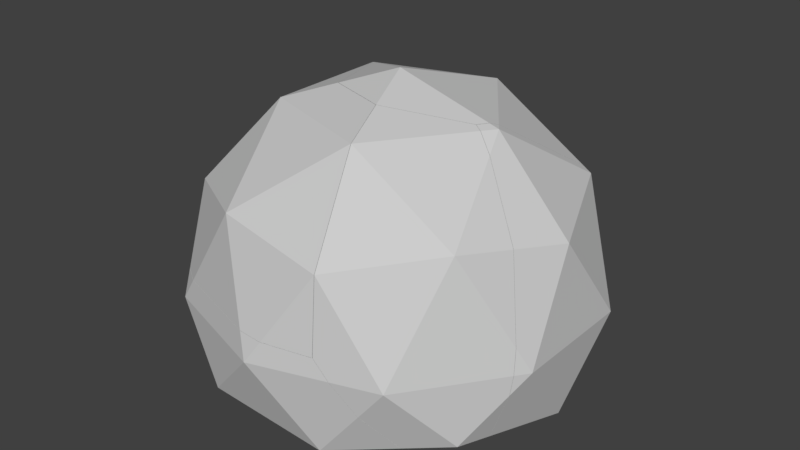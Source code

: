 # Source: rock_destroyed.blend  (saved by Blender 2.79.0; exported with 4.5.12 LTS)
import bpy
from mathutils import Matrix  # noqa: F401  (used for matrix-valued properties, if any)

bpy.ops.wm.read_factory_settings(use_empty=True)
scene = bpy.context.scene
scene.name = 'Scene'

# ---- collections
col_collection_2 = bpy.data.collections.new('Collection 2'); scene.collection.children.link(col_collection_2)

# ---- materials (node trees are filled in below, after node groups)
mat_rock_03_material = bpy.data.materials.new('Rock_03_Material')
mat_rock_03_material.alpha_threshold = 0.0
mat_rock_03_material.use_transparent_shadow = False
mat_rock_03_material.diffuse_color = (0.6, 0.6, 0.6, 1.0)
mat_rock_03_material.specular_color = (0.9, 0.9, 0.9)
mat_rock_03_material.roughness = 0.5
mat_rock_03_material.specular_intensity = 1.0

# ---- material node trees

# ---- world
world_world = bpy.data.worlds.new('World'); scene.world = world_world
world_world.color = (0.05088, 0.05088, 0.05088)
world_world.use_sun_shadow = False
world_world.sun_shadow_jitter_overblur = 0.0
world_world.cycles.sampling_method = 'MANUAL'

# ---- meshes
me_rock01_destroyed_cell_006 = bpy.data.meshes.new('rock01_destroyed_cell.006')
me_rock01_destroyed_cell_006.from_pydata([(-0.04236, 0.182, -0.2885), (0.1199, -0.318, 0.2013), (-0.1747, -0.2246, -0.1093), (0.4001, -0.1803, -0.193), (-0.4679, -0.127, 0.2013), (-0.1368, 0.3723, 0.2427), (0.2621, 0.2425, 0.243), (0.6914, -0.001198, -0.1434), (0.6493, -0.06146, -0.06402), (0.589, -0.1476, 0.04906), (0.6895, 0.01108, -0.1472), (0.4641, 0.06356, -0.2351), (0.4815, -0.2005, 0.2013), (0.4101, -0.2118, 0.2908), (0.1856, -0.2825, 0.3076), (0.06475, -0.2779, 0.3116), (0.009079, 0.1987, -0.2885), (-0.3999, -0.127, 0.3113), (-0.5, -0.06007, 0.307), (-0.5314, -0.03956, 0.2013), (-0.567, 0.06073, -0.06677), (-0.5697, 0.08258, -0.1145), (-0.5736, 0.115, -0.1853), (-0.5478, 0.1529, -0.204), (-0.03269, 0.2118, -0.2906), (-0.07418, 0.2258, -0.2885), (-0.3985, 0.3404, -0.2498), (0.6914, -0.001198, -0.1434), (0.6493, -0.06146, -0.06402), (0.589, -0.1476, 0.04906), (0.6895, 0.01108, -0.1472), (0.4641, 0.06356, -0.2351), (0.4815, -0.2005, 0.2013), (0.4101, -0.2118, 0.2908), (0.1856, -0.2825, 0.3076), (0.06475, -0.2779, 0.3116), (0.009079, 0.1987, -0.2885), (-0.3999, -0.127, 0.3113), (-0.5314, -0.03956, 0.2013), (-0.5, -0.06007, 0.307), (-0.567, 0.06073, -0.06677), (-0.5697, 0.08258, -0.1145), (-0.5736, 0.115, -0.1853), (-0.5478, 0.1529, -0.204), (-0.03269, 0.2118, -0.2906), (-0.07418, 0.2258, -0.2885), (-0.3985, 0.3404, -0.2498)], [], [(0, 44, 36), (1, 2, 3), (4, 2, 1), (4, 38, 40), (4, 40, 21, 42, 2), (2, 0, 3), (3, 0, 36, 31), (3, 31, 30, 27), (45, 44, 0), (46, 23, 22, 41, 5), (39, 38, 4), (43, 26, 45, 0), (11, 16, 24, 25, 46, 5, 6, 10), (27, 8, 29, 3), (28, 7, 10, 6), (42, 43, 0, 2), (32, 13, 34, 1), (35, 37, 4, 1), (33, 12, 9, 28, 6), (41, 20, 19, 18, 5), (34, 35, 1), (29, 32, 1, 3), (37, 39, 4), (15, 14, 33, 6, 5, 18, 17)])
_k = set([(7, 10), (7, 28), (8, 27), (8, 29), (9, 12), (9, 28), (10, 11), (11, 16), (12, 33), (13, 32), (13, 34), (14, 15), (14, 33), (15, 17), (16, 24), (17, 18), (18, 19), (19, 20), (20, 41), (21, 40), (21, 42), (22, 23), (22, 41), (23, 46), (24, 25), (25, 46), (26, 43), (26, 45), (27, 30), (29, 32), (30, 31), (31, 36), (34, 35), (35, 37), (36, 44), (37, 39), (38, 39), (38, 40), (42, 43), (44, 45)])
me_rock01_destroyed_cell_006.attributes.new('sharp_edge', 'BOOLEAN', 'EDGE').data.foreach_set('value', [ (min(e.vertices), max(e.vertices)) in _k for e in me_rock01_destroyed_cell_006.edges])
_uv = me_rock01_destroyed_cell_006.uv_layers.new(name='UVMap')
_uv.uv.foreach_set('vector', [1.0, 1.0, 0.9404, 0.9404, 1.0, 0.9124, 1.0, 1.0, 0.0, 0.0, 1.0, 0.0, 1.0, 1.0, 0.0, 0.0, 1.0, 0.0, 1.0, 1.0, 0.8251, 0.8251, 1.0, 0.3201, 1.0, 1.0, 0.3201, 0.3201, 0.228, 0.1913, 0.0913, 0.0, 1.0, 0.0, 1.0, 1.0, 0.0, 0.0, 1.0, 0.0, 1.0, 1.0, 0.0, 0.0, 0.08755, 0.0, 1.0, 0.5593, 1.0, 1.0, 0.5593, 0.5593, 0.971, 0.3904, 1.0, 0.407, 1.0, 0.08756, 0.9404, 0.0, 1.0, 0.0, 0.2014, 0.2014, 0.6894, 0.2753, 0.8047, 0.3055, 1.0, 0.4204, 1.0, 1.0, 1.0, 0.2363, 0.8251, 0.0, 1.0, 0.0, 1.0, 0.8847, 0.6566, 0.4049, 0.9124, 0.0, 1.0, 0.0, 0.3907, 0.2253, 0.6948, 0.1387, 0.7238, 0.1353, 0.7542, 0.1387, 1.0, 0.2014, 1.0, 1.0, 0.0, 0.0, 0.6323, 0.0, 0.593, 0.0, 0.6018, 0.253, 0.6138, 0.6138, 0.0, 0.0, 0.5021, 0.5021, 0.9406, 0.3739, 1.0, 0.3677, 1.0, 1.0, 1.0, 0.9087, 0.8847, 0.8847, 0.0, 0.0, 1.0, 0.0, 0.6151, 0.0, 0.5997, 0.2001, 0.2376, 0.2376, 0.0, 0.0, 1.0, 0.2097, 0.2092, 0.2092, 0.0, 0.0, 1.0, 0.0, 0.2553, 0.2553, 0.4036, 0.2739, 0.706, 0.3608, 1.0, 0.5021, 1.0, 1.0, 0.4204, 0.4204, 0.5222, 0.424, 0.6099, 0.4439, 1.0, 0.416, 1.0, 1.0, 0.2376, 0.0, 0.2097, 0.2097, 0.0, 0.0, 1.0, 0.6138, 0.6151, 0.6151, 0.0, 0.0, 1.0, 0.0, 0.2092, 0.0, 0.2363, 0.2363, 0.0, 0.0, 0.6991, 0.1471, 0.7969, 0.1395, 1.0, 0.2553, 1.0, 0.0, 1.0, 1.0, 0.416, 0.416, 0.3794, 0.07201])
_uv.active_render = True
_uv = me_rock01_destroyed_cell_006.uv_layers.new(name='UVMap.001')
_uv.uv.foreach_set('vector', [0.0, 0.0, 0.0, 0.0, 0.0, 0.0, 0.0, 0.0, 0.0, 0.0, 0.0, 0.0, 0.0, 0.0, 0.0, 0.0, 0.0, 0.0, 0.0, 0.0, 0.0, 0.0, 0.0, 0.0, 0.0, 0.0, 0.0, 0.0, 0.0, 0.0, 0.0, 0.0, 0.0, 0.0, 0.0, 0.0, 0.0, 0.0, 0.0, 0.0, 0.0, 0.0, 0.0, 0.0, 0.0, 0.0, 0.0, 0.0, 0.0, 0.0, 0.0, 0.0, 0.0, 0.0, 0.0, 0.0, 0.0, 0.0, 0.0, 0.0, 0.0, 0.0, 0.0, 0.0, 0.0, 0.0, 0.0, 0.0, 0.0, 0.0, 0.0, 0.0, 0.0, 0.0, 0.0, 0.0, 0.0, 0.0, 0.0, 0.0, 0.0, 0.0, 0.0, 0.0, 0.0, 0.0, 0.0, 0.0, 0.0, 0.0, 0.0, 0.0, 0.0, 0.0, 0.0, 0.0, 0.0, 0.0, 0.0, 0.0, 0.0, 0.0, 0.0, 0.0, 0.0, 0.0, 0.0, 0.0, 0.0, 0.0, 0.0, 0.0, 0.0, 0.0, 0.0, 0.0, 0.0, 0.0, 0.0, 0.0, 0.0, 0.0, 0.0, 0.0, 0.0, 0.0, 0.0, 0.0, 0.0, 0.0, 0.0, 0.0, 0.0, 0.0, 0.0, 0.0, 0.0, 0.0, 0.0, 0.0, 0.0, 0.0, 0.0, 0.0, 0.0, 0.0, 0.0, 0.0, 0.0, 0.0, 0.0, 0.0, 0.0, 0.0, 0.0, 0.0, 0.0, 0.0, 0.0, 0.0, 0.0, 0.0, 0.0, 0.0, 0.0, 0.0, 0.0, 0.0, 0.0, 0.0, 0.0, 0.0, 0.0, 0.0, 0.0, 0.0, 0.0, 0.0, 0.0, 0.0, 0.0, 0.0, 0.0, 0.0, 0.0, 0.0, 0.0, 0.0, 0.0, 0.0, 0.0, 0.0, 0.0, 0.0, 0.0, 0.0])
me_rock01_destroyed_cell_006.materials.append(mat_rock_03_material)
me_rock01_destroyed_cell_006.use_remesh_preserve_volume = False
me_rock01_destroyed_cell_006.use_remesh_preserve_attributes = False
me_rock01_destroyed_cell_006.use_mirror_vertex_groups = False
me_rock01_destroyed_cell_006.update()
me_rock01_destroyed_cell_006.normals_split_custom_set([tuple(v) for v in zip(*[iter([0.02547, -0.07834, -0.9966, 0.02547, -0.07834, -0.9966, 0.02547, -0.07834, -0.9966, 0.02795, -0.9497, -0.3118, 0.02795, -0.9497, -0.3118, 0.02795, -0.9497, -0.3118, -0.309, -0.951, 0.007289, -0.309, -0.951, 0.007289, -0.309, -0.951, 0.007289, -0.804, -0.584, -0.1117, -0.804, -0.584, -0.1117, -0.804, -0.584, -0.1117, -0.5808, -0.752, -0.3118, -0.5808, -0.752, -0.3118, -0.5808, -0.752, -0.3118, -0.5808, -0.752, -0.3118, -0.5808, -0.752, -0.3118, -0.1055, -0.3721, -0.9222, -0.1055, -0.3721, -0.9222, -0.1055, -0.3721, -0.9222, 0.06018, -0.1851, -0.9809, 0.06018, -0.1851, -0.9809, 0.06018, -0.1851, -0.9809, 0.06018, -0.1851, -0.9809, 0.304, -0.2389, -0.9222, 0.304, -0.2389, -0.9222, 0.304, -0.2389, -0.9222, 0.304, -0.2389, -0.9222, -0.06666, -0.04845, -0.9966, -0.06666, -0.04845, -0.9966, -0.06666, -0.04845, -0.9966, -0.6977, 0.6363, 0.3293, -0.6977, 0.6363, 0.3293, -0.6977, 0.6363, 0.3293, -0.6977, 0.6363, 0.3293, -0.6977, 0.6363, 0.3293, -0.8027, -0.583, 0.1257, -0.8027, -0.583, 0.1257, -0.8027, -0.583, 0.1257, -0.1574, -0.1144, -0.9809, -0.1574, -0.1144, -0.9809, -0.1574, -0.1144, -0.9809, -0.1574, -0.1144, -0.9809, 0.3016, 0.9277, -0.22, 0.3016, 0.9277, -0.22, 0.3016, 0.9277, -0.22, 0.3016, 0.9277, -0.22, 0.3016, 0.9277, -0.22, 0.3016, 0.9277, -0.22, 0.3016, 0.9277, -0.22, 0.3016, 0.9277, -0.22, 0.5356, -0.7848, -0.3118, 0.5356, -0.7848, -0.3118, 0.5356, -0.7848, -0.3118, 0.5356, -0.7848, -0.3118, 0.7267, 0.3034, 0.6163, 0.7267, 0.3034, 0.6163, 0.7267, 0.3034, 0.6163, 0.7267, 0.3034, 0.6163, -0.1333, -0.363, -0.9222, -0.1333, -0.363, -0.9222, -0.1333, -0.363, -0.9222, -0.1333, -0.363, -0.9222, 0.3065, -0.9435, 0.1256, 0.3065, -0.9435, 0.1256, 0.3065, -0.9435, 0.1256, 0.3065, -0.9435, 0.1256, -0.3035, -0.9342, 0.1876, -0.3035, -0.9342, 0.1876, -0.3035, -0.9342, 0.1876, -0.3035, -0.9342, 0.1876, 0.7264, 0.3017, 0.6175, 0.7264, 0.3017, 0.6175, 0.7264, 0.3017, 0.6175, 0.7264, 0.3017, 0.6175, 0.7264, 0.3017, 0.6175, -0.6979, 0.6354, 0.3305, -0.6979, 0.6354, 0.3305, -0.6979, 0.6354, 0.3305, -0.6979, 0.6354, 0.3305, -0.6979, 0.6354, 0.3305, -0.02474, -0.9435, 0.3304, -0.02474, -0.9435, 0.3304, -0.02474, -0.9435, 0.3304, 0.307, -0.9451, -0.1119, 0.307, -0.9451, -0.1119, 0.307, -0.9451, -0.1119, 0.307, -0.9451, -0.1119, -0.5346, -0.7778, 0.3304, -0.5346, -0.7778, 0.3304, -0.5346, -0.7778, 0.3304, 0.03719, 0.1168, 0.9925, 0.03719, 0.1168, 0.9925, 0.03719, 0.1168, 0.9925, 0.03719, 0.1168, 0.9925, 0.03719, 0.1168, 0.9925, 0.03719, 0.1168, 0.9925, 0.03719, 0.1168, 0.9925])] * 3)])
me_rock01_destroyed_cell_005 = bpy.data.meshes.new('rock01_destroyed_cell.005')
me_rock01_destroyed_cell_005.from_pydata([(-0.2726, -0.152, 0.1764), (-0.2749, 0.157, -0.1342), (-0.05516, -0.3759, -0.2179), (0.4358, -0.01882, 0.3251), (0.4199, -0.152, 0.2189), (-0.04591, -0.368, 0.6221), (0.02589, -0.5629, 0.1764), (0.05744, -0.5833, 0.2831), (0.02105, -0.5492, 0.1395), (-0.0103, -0.4609, -0.09656), (-0.01673, -0.4086, -0.2106), (0.007894, -0.3723, -0.2285), (-0.2225, 0.001992, 0.4384), (0.09187, 0.001019, -0.2855), (0.1502, -0.1622, -0.2758), (0.1577, -0.1836, -0.2745), (0.04968, 0.157, -0.2703), (-0.2726, 0.464, 0.1764), (-0.07473, 0.6425, -0.2105), (-0.07188, 0.6727, -0.1876), (-0.03938, 0.7468, -0.03425), (-0.02454, 0.7647, -0.04772), (-0.03618, 0.742, -0.08235), (0.02589, -0.5629, 0.1764), (0.05744, -0.5833, 0.2831), (0.02105, -0.5492, 0.1395), (-0.0103, -0.4609, -0.09656), (-0.01673, -0.4086, -0.2106), (0.007894, -0.3723, -0.2285), (-0.2225, 0.001992, 0.4384), (-0.04591, -0.368, 0.6221), (0.09187, 0.001019, -0.2855), (0.1502, -0.1622, -0.2758), (0.1577, -0.1836, -0.2745), (0.04968, 0.157, -0.2703), (-0.2726, 0.464, 0.1764), (-0.07473, 0.6425, -0.2105), (-0.07188, 0.6727, -0.1876), (-0.03938, 0.7468, -0.03425), (-0.02454, 0.7647, -0.04772), (-0.03618, 0.742, -0.08235)], [], [(0, 1, 2), (1, 34, 31, 2), (2, 31, 14, 33, 28), (2, 28, 10), (3, 38, 17, 12, 30), (4, 15, 32, 3), (29, 35, 0), (39, 38, 3), (23, 7, 5, 0), (35, 37, 36, 1), (32, 13, 16, 18, 19, 40, 3), (35, 20, 21, 22, 37), (8, 9, 27, 11, 15, 4), (5, 29, 0), (26, 25, 23, 0, 2), (36, 34, 1), (10, 26, 2), (40, 39, 3), (35, 1, 0), (24, 6, 8, 4), (30, 24, 4, 3)])
_k = set([(5, 7), (5, 29), (6, 8), (6, 24), (7, 23), (8, 9), (9, 27), (10, 26), (10, 28), (11, 15), (11, 27), (12, 17), (12, 30), (13, 16), (13, 32), (14, 31), (14, 33), (15, 32), (16, 18), (17, 38), (18, 19), (19, 40), (20, 21), (20, 35), (21, 22), (22, 37), (23, 25), (24, 30), (25, 26), (28, 33), (29, 35), (31, 34), (34, 36), (36, 37), (38, 39), (39, 40)])
me_rock01_destroyed_cell_005.attributes.new('sharp_edge', 'BOOLEAN', 'EDGE').data.foreach_set('value', [ (min(e.vertices), max(e.vertices)) in _k for e in me_rock01_destroyed_cell_005.edges])
_uv = me_rock01_destroyed_cell_005.uv_layers.new(name='UVMap')
_uv.uv.foreach_set('vector', [1.0, 1.0, 0.0, 0.0, 1.0, 0.0, 1.0, 1.0, 0.241, 0.241, 0.2927, 0.0, 1.0, 0.0, 1.0, 1.0, 0.2927, 0.2927, 0.6126, 0.3941, 0.6544, 0.4075, 1.0, 0.8896, 1.0, 1.0, 0.8896, 0.8896, 1.0, 0.9124, 0.0, 0.0, 0.6246, 0.0, 0.9311, 0.3703, 0.8653, 0.5848, 0.6327, 0.6327, 0.0, 0.0, 0.7992, 0.0, 1.0, 0.1696, 1.0, 1.0, 1.0, 0.4983, 0.003245, 0.0, 1.0, 0.0, 0.361, 0.361, 1.0, 0.3754, 1.0, 1.0, 0.8218, 0.0, 0.9979, 0.2387, 0.9967, 0.9967, 0.0, 0.0, 0.9947, 0.9947, 0.07691, 0.07691, 0.08903, 0.0, 1.0, 0.0, 0.1696, 0.1696, 0.2649, 0.1451, 0.3859, 0.1559, 0.7777, 0.2068, 0.8256, 0.2368, 1.0, 0.3792, 1.0, 1.0, 1.0, 0.9947, 0.6777, 0.1435, 0.6573, 0.08892, 0.7419, 0.08573, 1.0, 0.07691, 1.0, 0.5359, 0.5838, 0.3945, 0.3795, 0.3131, 0.3383, 0.2619, 0.2008, 0.0, 1.0, 0.0, 0.9967, 0.0, 0.4983, 0.4983, 0.0, 0.0, 1.0, 0.3078, 0.8461, 0.7525, 0.8218, 0.8218, 0.0, 0.0, 1.0, 0.0, 1.0, 0.911, 0.241, 0.0, 1.0, 0.0, 0.08757, 0.0, 0.3078, 0.3078, 0.0, 0.0, 0.3792, 0.3792, 1.0, 0.361, 1.0, 1.0, 0.9976, 0.9976, 0.0, 0.0, 1.0, 0.0, 1.0, 0.582, 0.599, 0.1534, 0.4641, 0.0, 1.0, 0.0, 1.0, 0.6327, 0.582, 0.582, 0.0, 0.0, 1.0, 0.0])
_uv.active_render = True
_uv = me_rock01_destroyed_cell_005.uv_layers.new(name='UVMap.001')
_uv.uv.foreach_set('vector', [0.0, 0.0, 0.0, 0.0, 0.0, 0.0, 0.0, 0.0, 0.0, 0.0, 0.0, 0.0, 0.0, 0.0, 0.0, 0.0, 0.0, 0.0, 0.0, 0.0, 0.0, 0.0, 0.0, 0.0, 0.0, 0.0, 0.0, 0.0, 0.0, 0.0, 0.0, 0.0, 0.0, 0.0, 0.0, 0.0, 0.0, 0.0, 0.0, 0.0, 0.0, 0.0, 0.0, 0.0, 0.0, 0.0, 0.0, 0.0, 0.0, 0.0, 0.0, 0.0, 0.0, 0.0, 0.0, 0.0, 0.0, 0.0, 0.0, 0.0, 0.0, 0.0, 0.0, 0.0, 0.0, 0.0, 0.0, 0.0, 0.0, 0.0, 0.0, 0.0, 0.0, 0.0, 0.0, 0.0, 0.0, 0.0, 0.0, 0.0, 0.0, 0.0, 0.0, 0.0, 0.0, 0.0, 0.0, 0.0, 0.0, 0.0, 0.0, 0.0, 0.0, 0.0, 0.0, 0.0, 0.0, 0.0, 0.0, 0.0, 0.0, 0.0, 0.0, 0.0, 0.0, 0.0, 0.0, 0.0, 0.0, 0.0, 0.0, 0.0, 0.0, 0.0, 0.0, 0.0, 0.0, 0.0, 0.0, 0.0, 0.0, 0.0, 0.0, 0.0, 0.0, 0.0, 0.0, 0.0, 0.0, 0.0, 0.0, 0.0, 0.0, 0.0, 0.0, 0.0, 0.0, 0.0, 0.0, 0.0, 0.0, 0.0, 0.0, 0.0, 0.0, 0.0, 0.0, 0.0, 0.0, 0.0, 0.0, 0.0, 0.0, 0.0, 0.0, 0.0, 0.0, 0.0, 0.0, 0.0, 0.0, 0.0, 0.0, 0.0, 0.0, 0.0, 0.0, 0.0])
me_rock01_destroyed_cell_005.materials.append(mat_rock_03_material)
me_rock01_destroyed_cell_005.use_remesh_preserve_volume = False
me_rock01_destroyed_cell_005.use_remesh_preserve_attributes = False
me_rock01_destroyed_cell_005.use_mirror_vertex_groups = False
me_rock01_destroyed_cell_005.update()
me_rock01_destroyed_cell_005.normals_split_custom_set([tuple(v) for v in zip(*[iter([-0.8947, -0.32, -0.3116, -0.8947, -0.32, -0.3116, -0.8947, -0.32, -0.3116, -0.3865, -0.01454, -0.9222, -0.3865, -0.01454, -0.9222, -0.3865, -0.01454, -0.9222, -0.3865, -0.01454, -0.9222, -0.1574, -0.1144, -0.9809, -0.1574, -0.1144, -0.9809, -0.1574, -0.1144, -0.9809, -0.1574, -0.1144, -0.9809, -0.1574, -0.1144, -0.9809, -0.1333, -0.363, -0.9222, -0.1333, -0.363, -0.9222, -0.1333, -0.363, -0.9222, 0.1622, 0.4999, 0.8507, 0.1622, 0.4999, 0.8507, 0.1622, 0.4999, 0.8507, 0.1622, 0.4999, 0.8507, 0.1622, 0.4999, 0.8507, 0.8429, 0.2703, -0.4651, 0.8429, 0.2703, -0.4651, 0.8429, 0.2703, -0.4651, 0.8429, 0.2703, -0.4651, -0.9822, 1.669e-08, 0.1877, -0.9822, 1.669e-08, 0.1877, -0.9822, 1.669e-08, 0.1877, 0.1668, 0.5018, 0.8487, 0.1668, 0.5018, 0.8487, 0.1668, 0.5018, 0.8487, -0.8027, -0.583, 0.1257, -0.8027, -0.583, 0.1257, -0.8027, -0.583, 0.1257, -0.8027, -0.583, 0.1257, -0.8952, 0.3203, -0.31, -0.8952, 0.3203, -0.31, -0.8952, 0.3203, -0.31, -0.8952, 0.3203, -0.31, 0.842, 0.2731, -0.4653, 0.842, 0.2731, -0.4653, 0.842, 0.2731, -0.4653, 0.842, 0.2731, -0.4653, 0.842, 0.2731, -0.4653, 0.842, 0.2731, -0.4653, 0.842, 0.2731, -0.4653, -0.8055, 0.5822, -0.1105, -0.8055, 0.5822, -0.1105, -0.8055, 0.5822, -0.1105, -0.8055, 0.5822, -0.1105, -0.8055, 0.5822, -0.1105, 0.6982, -0.6351, -0.3303, 0.6982, -0.6351, -0.3303, 0.6982, -0.6351, -0.3303, 0.6982, -0.6351, -0.3303, 0.6982, -0.6351, -0.3303, 0.6982, -0.6351, -0.3303, -0.905, -0.2679, 0.3304, -0.905, -0.2679, 0.3304, -0.905, -0.2679, 0.3304, -0.804, -0.584, -0.1117, -0.804, -0.584, -0.1117, -0.804, -0.584, -0.1117, -0.804, -0.584, -0.1117, -0.804, -0.584, -0.1117, -0.3865, 0.01454, -0.9222, -0.3865, 0.01454, -0.9222, -0.3865, 0.01454, -0.9222, -0.5808, -0.752, -0.3118, -0.5808, -0.752, -0.3118, -0.5808, -0.752, -0.3118, 0.8427, 0.2748, -0.4629, 0.8427, 0.2748, -0.4629, 0.8427, 0.2748, -0.4629, -1.0, 0.0, 0.007466, -1.0, 0.0, 0.007466, -1.0, 0.0, 0.007466, 0.6985, -0.6359, -0.3281, 0.6985, -0.6359, -0.3281, 0.6985, -0.6359, -0.3281, 0.6985, -0.6359, -0.3281, 0.6876, -0.4999, 0.5266, 0.6876, -0.4999, 0.5266, 0.6876, -0.4999, 0.5266, 0.6876, -0.4999, 0.5266])] * 3)])
me_rock01_destroyed_cell_004 = bpy.data.meshes.new('rock01_destroyed_cell.004')
me_rock01_destroyed_cell_004.from_pydata([(-0.08375, -0.2849, 0.1171), (-0.07705, 0.2152, -0.3652), (0.3207, 0.08592, -0.3654), (-0.06225, 0.3479, -0.2584), (0.1111, 0.4734, -0.119), (0.2049, 0.4426, -0.1184), (0.4548, -0.3269, 0.03729), (0.4685, -0.3697, -0.3176), (0.2456, -0.4399, -0.3009), (0.2615, 0.2674, 0.5146), (0.2458, 0.2725, 0.5146), (-0.03888, 0.3649, 0.5145), (-0.06779, 0.344, 0.5044), (0.3409, 0.02357, 0.4414), (0.3799, -0.09597, 0.3039), (-0.2459, 0.2144, 0.4416), (0.1232, -0.4353, -0.2969), (-0.5434, -0.002252, 0.03878), (-0.3125, -0.2937, -0.297), (-0.3397, -0.2849, -0.297), (-0.4405, -0.2173, -0.301), (-0.4812, -0.1325, -0.1672), (-0.464, -0.1685, -0.224), (0.3409, 0.02357, 0.4414), (0.2615, 0.2674, 0.5146), (0.4548, -0.3269, 0.03729), (0.4685, -0.3697, -0.3176), (0.2456, -0.4399, -0.3009), (0.2458, 0.2725, 0.5146), (-0.03888, 0.3649, 0.5145), (-0.06779, 0.344, 0.5044), (0.3799, -0.09597, 0.3039), (0.1232, -0.4353, -0.2969), (-0.3125, -0.2937, -0.297), (-0.3397, -0.2849, -0.297), (-0.4405, -0.2173, -0.301), (-0.5434, -0.002252, 0.03878), (-0.4812, -0.1325, -0.1672), (-0.464, -0.1685, -0.224), (-0.2459, 0.2144, 0.4416)], [], [(0, 34, 18, 32), (0, 32, 8, 25), (4, 5, 2), (1, 4, 2), (1, 3, 4), (3, 30, 29, 4), (37, 17, 3), (26, 27, 16, 33, 2), (29, 28, 4), (23, 39, 0), (23, 24, 10, 11, 12, 39), (35, 38, 1), (8, 7, 25), (33, 19, 35, 1, 2), (17, 15, 30, 3), (28, 9, 5, 4), (39, 36, 0), (38, 37, 3, 1), (36, 21, 22, 20, 34, 0), (25, 31, 23, 0), (9, 13, 14, 5), (14, 6, 26, 2, 5)])
_k = set([(6, 14), (6, 26), (7, 8), (7, 25), (8, 32), (9, 13), (9, 28), (10, 11), (10, 24), (11, 12), (12, 39), (13, 14), (15, 17), (15, 30), (16, 27), (16, 33), (17, 37), (18, 32), (18, 34), (19, 33), (19, 35), (20, 22), (20, 34), (21, 22), (21, 36), (23, 24), (23, 31), (25, 31), (26, 27), (28, 29), (29, 30), (35, 38), (36, 39), (37, 38)])
me_rock01_destroyed_cell_004.attributes.new('sharp_edge', 'BOOLEAN', 'EDGE').data.foreach_set('value', [ (min(e.vertices), max(e.vertices)) in _k for e in me_rock01_destroyed_cell_004.edges])
_uv = me_rock01_destroyed_cell_004.uv_layers.new(name='UVMap')
_uv.uv.foreach_set('vector', [1.0, 1.0, 0.2123, 0.2123, 0.2586, 0.2122, 1.0, 0.2126, 1.0, 1.0, 0.2126, 0.2126, 0.2408, 0.0, 1.0, 0.0018, 0.0, 0.0, 1.0, 0.0, 1.0, 1.0, 0.0, 0.0, 1.0, 0.0, 1.0, 1.0, 0.0, 0.0, 1.0, 0.0, 1.0, 1.0, 0.0, 0.0, 0.8482, 0.0, 1.0, 0.1663, 1.0, 1.0, 0.4502, 0.4502, 1.0, 0.3684, 1.0, 1.0, 0.255, 0.255, 0.3418, 0.1404, 0.4487, 0.148, 1.0, 0.3795, 1.0, 1.0, 0.1663, 0.1663, 1.0, 0.167, 1.0, 1.0, 0.9981, 0.9981, 0.001443, 0.0, 1.0, 0.0, 0.9981, 0.0, 0.9979, 0.4856, 0.9713, 0.4857, 0.4869, 0.4855, 0.4189, 0.4177, 0.001442, 0.0, 1.0, 0.5836, 0.4822, 0.0, 1.0, 0.0, 0.2408, 0.2408, 0.6001, 0.2036, 0.9971, 0.9971, 0.3795, 0.3795, 0.3795, 0.311, 0.4164, 0.0, 1.0, 0.0, 1.0, 1.0, 0.3684, 0.3684, 0.7654, 0.1093, 1.0, 0.1518, 1.0, 1.0, 0.167, 0.167, 0.1671, 0.0, 1.0, 0.0, 1.0, 1.0, 1.0, 0.9986, 0.002366, 0.0, 1.0, 0.0, 0.4822, 0.4822, 0.4502, 0.0, 1.0, 0.0, 1.0, 1.0, 1.0, 0.9976, 0.5396, 0.538, 0.4125, 0.411, 0.2403, 0.2384, 0.2123, 0.0, 1.0, 0.0, 0.9982, 0.0, 0.9984, 0.6573, 0.9981, 0.9981, 0.0, 0.0, 0.1671, 0.1671, 0.6113, 0.2632, 1.0, 0.444, 1.0, 1.0, 0.556, 0.0, 0.6187, 0.3252, 1.0, 0.255, 1.0, 1.0, 0.0, 0.0])
_uv.active_render = True
_uv = me_rock01_destroyed_cell_004.uv_layers.new(name='UVMap.001')
_uv.uv.foreach_set('vector', [0.0, 0.0, 0.0, 0.0, 0.0, 0.0, 0.0, 0.0, 0.0, 0.0, 0.0, 0.0, 0.0, 0.0, 0.0, 0.0, 0.0, 0.0, 0.0, 0.0, 0.0, 0.0, 0.0, 0.0, 0.0, 0.0, 0.0, 0.0, 0.0, 0.0, 0.0, 0.0, 0.0, 0.0, 0.0, 0.0, 0.0, 0.0, 0.0, 0.0, 0.0, 0.0, 0.0, 0.0, 0.0, 0.0, 0.0, 0.0, 0.0, 0.0, 0.0, 0.0, 0.0, 0.0, 0.0, 0.0, 0.0, 0.0, 0.0, 0.0, 0.0, 0.0, 0.0, 0.0, 0.0, 0.0, 0.0, 0.0, 0.0, 0.0, 0.0, 0.0, 0.0, 0.0, 0.0, 0.0, 0.0, 0.0, 0.0, 0.0, 0.0, 0.0, 0.0, 0.0, 0.0, 0.0, 0.0, 0.0, 0.0, 0.0, 0.0, 0.0, 0.0, 0.0, 0.0, 0.0, 0.0, 0.0, 0.0, 0.0, 0.0, 0.0, 0.0, 0.0, 0.0, 0.0, 0.0, 0.0, 0.0, 0.0, 0.0, 0.0, 0.0, 0.0, 0.0, 0.0, 0.0, 0.0, 0.0, 0.0, 0.0, 0.0, 0.0, 0.0, 0.0, 0.0, 0.0, 0.0, 0.0, 0.0, 0.0, 0.0, 0.0, 0.0, 0.0, 0.0, 0.0, 0.0, 0.0, 0.0, 0.0, 0.0, 0.0, 0.0, 0.0, 0.0, 0.0, 0.0, 0.0, 0.0, 0.0, 0.0, 0.0, 0.0, 0.0, 0.0, 0.0, 0.0, 0.0, 0.0, 0.0, 0.0, 0.0, 0.0, 0.0, 0.0, 0.0, 0.0, 0.0, 0.0, 0.0, 0.0])
me_rock01_destroyed_cell_004.materials.append(mat_rock_03_material)
me_rock01_destroyed_cell_004.use_remesh_preserve_volume = False
me_rock01_destroyed_cell_004.use_remesh_preserve_attributes = False
me_rock01_destroyed_cell_004.use_mirror_vertex_groups = False
me_rock01_destroyed_cell_004.update()
me_rock01_destroyed_cell_004.normals_split_custom_set([tuple(v) for v in zip(*[iter([-0.3035, -0.9342, 0.1876, -0.3035, -0.9342, 0.1876, -0.3035, -0.9342, 0.1876, -0.3035, -0.9342, 0.1876, -0.02474, -0.9435, 0.3304, -0.02474, -0.9435, 0.3304, -0.02474, -0.9435, 0.3304, -0.02474, -0.9435, 0.3304, 0.2022, 0.6011, -0.7732, 0.2022, 0.6011, -0.7732, 0.2022, 0.6011, -0.7732, 0.1943, 0.5991, -0.7767, 0.1943, 0.5991, -0.7767, 0.1943, 0.5991, -0.7767, 0.1859, 0.6037, -0.7752, 0.1859, 0.6037, -0.7752, 0.1859, 0.6037, -0.7752, -0.5866, 0.8098, -0.0001366, -0.5866, 0.8098, -0.0001366, -0.5866, 0.8098, -0.0001366, -0.5866, 0.8098, -0.0001366, -0.6885, 0.501, -0.5244, -0.6885, 0.501, -0.5244, -0.6885, 0.501, -0.5244, -0.03741, -0.1164, -0.9925, -0.03741, -0.1164, -0.9925, -0.03741, -0.1164, -0.9925, -0.03741, -0.1164, -0.9925, -0.03741, -0.1164, -0.9925, 0.3005, 0.9257, 0.2297, 0.3005, 0.9257, 0.2297, 0.3005, 0.9257, 0.2297, -0.1876, -0.5773, 0.7947, -0.1876, -0.5773, 0.7947, -0.1876, -0.5773, 0.7947, -0.1027, -0.3163, 0.9431, -0.1027, -0.3163, 0.9431, -0.1027, -0.3163, 0.9431, -0.1027, -0.3163, 0.9431, -0.1027, -0.3163, 0.9431, -0.1027, -0.3163, 0.9431, -0.6877, 0.4996, -0.5268, -0.6877, 0.4996, -0.5268, -0.6877, 0.4996, -0.5268, 0.3065, -0.9435, 0.1256, 0.3065, -0.9435, 0.1256, 0.3065, -0.9435, 0.1256, -0.03801, -0.1154, -0.9926, -0.03801, -0.1154, -0.9926, -0.03801, -0.1154, -0.9926, -0.03801, -0.1154, -0.9926, -0.03801, -0.1154, -0.9926, -0.5884, 0.8085, -0.000214, -0.5884, 0.8085, -0.000214, -0.5884, 0.8085, -0.000214, -0.5884, 0.8085, -0.000214, 0.3026, 0.9252, 0.2291, 0.3026, 0.9252, 0.2291, 0.3026, 0.9252, 0.2291, 0.3026, 0.9252, 0.2291, -0.4713, -0.5831, 0.6617, -0.4713, -0.5831, 0.6617, -0.4713, -0.5831, 0.6617, -0.688, 0.5003, -0.5257, -0.688, 0.5003, -0.5257, -0.688, 0.5003, -0.5257, -0.688, 0.5003, -0.5257, -0.5346, -0.7778, 0.3304, -0.5346, -0.7778, 0.3304, -0.5346, -0.7778, 0.3304, -0.5346, -0.7778, 0.3304, -0.5346, -0.7778, 0.3304, -0.5346, -0.7778, 0.3304, 0.03907, -0.7494, 0.661, 0.03907, -0.7494, 0.661, 0.03907, -0.7494, 0.661, 0.03907, -0.7494, 0.661, 0.9509, 0.3094, 0.0006789, 0.9509, 0.3094, 0.0006789, 0.9509, 0.3094, 0.0006789, 0.9509, 0.3094, 0.0006789, 0.9512, 0.3087, -0.0001926, 0.9512, 0.3087, -0.0001926, 0.9512, 0.3087, -0.0001926, 0.9512, 0.3087, -0.0001926, 0.9512, 0.3087, -0.0001926])] * 3)])
me_rock01_destroyed_cell_003 = bpy.data.meshes.new('rock01_destroyed_cell.003')
me_rock01_destroyed_cell_003.from_pydata([(0.03487, -0.1588, -0.2559), (0.4602, -0.4678, -0.2208), (-0.4908, -0.1588, -0.2208), (-0.1274, 0.3412, -0.2208), (0.4602, 0.1502, -0.2208), (-0.2597, 0.7478, -0.04157), (-0.6986, 0.3741, -0.1253), (0.3151, 0.7035, -0.1253), (-0.2213, -0.4665, 0.311), (0.177, -0.5965, 0.3112), (-0.2055, -0.3339, 0.4174), (0.1646, -0.1724, 0.5209), (-0.03331, -0.208, 0.5574), (0.06104, -0.2387, 0.5571), (0.7286, -0.6627, -0.08181), (0.6053, -0.8278, -0.07969), (0.3796, -0.7753, -0.1677), (-0.07249, -0.641, -0.2208), (0.88, -0.1983, -0.1375), (0.8177, -0.5366, -0.08021), (0.7465, -0.6375, -0.08148), (-0.117, -0.627, -0.223), (-0.1613, -0.6121, -0.2208), (-0.4136, -0.5231, -0.1907), (-0.4834, -0.4983, -0.1824), (-0.5503, -0.3114, -0.1934), (-0.5916, -0.1588, -0.1785), (0.88, -0.1193, -0.1375), (-0.7171, 0.3294, -0.1182), (-0.7144, 0.3579, -0.09664), (0.7869, 0.3874, -0.05163), (0.7807, 0.4173, -0.04593), (0.5458, 0.6635, 0.1704), (-0.6229, 0.5175, 0.07961), (-0.6664, 0.4509, 0.0442), (-0.679, 0.4266, 0.007526), (-0.6987, 0.3884, -0.05024), (0.5124, 0.6746, 0.1723), (0.1038, 0.8073, 0.1721), (-0.04372, 0.8163, 0.1862), (-0.3901, 0.7031, 0.2681), (-0.4818, 0.6739, 0.1938), (0.7286, -0.6627, -0.08181), (0.6053, -0.8278, -0.07969), (0.3796, -0.7753, -0.1677), (-0.07249, -0.641, -0.2208), (0.88, -0.1983, -0.1375), (0.8177, -0.5366, -0.08021), (0.7465, -0.6375, -0.08148), (-0.117, -0.627, -0.223), (-0.1613, -0.6121, -0.2208), (-0.4136, -0.5231, -0.1907), (-0.4834, -0.4983, -0.1824), (-0.5503, -0.3114, -0.1934), (-0.5916, -0.1588, -0.1785), (0.88, -0.1193, -0.1375), (-0.7171, 0.3294, -0.1182), (-0.7144, 0.3579, -0.09664), (-0.4818, 0.6739, 0.1938), (-0.6229, 0.5175, 0.07961), (0.7869, 0.3874, -0.05163), (0.7807, 0.4173, -0.04593), (0.5458, 0.6635, 0.1704), (0.5124, 0.6746, 0.1723), (-0.6664, 0.4509, 0.0442), (-0.679, 0.4266, 0.007526), (-0.6987, 0.3884, -0.05024), (0.1038, 0.8073, 0.1721), (-0.04372, 0.8163, 0.1862), (-0.3901, 0.7031, 0.2681)], [], [(2, 0, 49, 50), (3, 0, 2), (4, 0, 3), (7, 4, 3), (7, 3, 5), (5, 3, 6), (6, 3, 2), (6, 2, 26, 56), (4, 55, 46, 1), (4, 1, 0), (11, 13, 9), (12, 69, 41, 33), (8, 9, 10), (9, 12, 10), (9, 13, 12), (13, 11, 12), (11, 32, 63, 12), (48, 19, 11, 9, 43, 14), (10, 12, 33, 64), (59, 58, 5, 6), (51, 22, 21, 17, 16, 43, 9), (64, 65, 10), (65, 66, 10), (63, 38, 39, 69, 12), (52, 51, 9, 8), (61, 60, 4, 7), (57, 36, 35, 34, 59, 6), (56, 57, 6), (66, 29, 28, 54, 25, 52, 8, 10), (50, 23, 24, 53, 2), (60, 55, 4), (58, 40, 68, 5), (45, 49, 0, 1), (44, 45, 1), (42, 15, 44, 1), (62, 61, 7), (67, 37, 62, 7), (46, 47, 20, 42, 1), (68, 67, 7, 5), (53, 26, 2), (30, 31, 32, 11, 19, 18, 27)])
_k = set([(14, 43), (14, 48), (15, 42), (15, 44), (16, 17), (16, 43), (17, 21), (18, 19), (18, 27), (19, 48), (20, 42), (20, 47), (21, 22), (22, 51), (23, 24), (23, 50), (24, 53), (25, 52), (25, 54), (26, 53), (26, 56), (27, 30), (28, 29), (28, 54), (29, 66), (30, 31), (31, 32), (32, 63), (33, 41), (33, 64), (34, 35), (34, 59), (35, 36), (36, 57), (37, 62), (37, 67), (38, 39), (38, 63), (39, 69), (40, 58), (40, 68), (41, 69), (44, 45), (45, 49), (46, 47), (46, 55), (49, 50), (51, 52), (55, 60), (56, 57), (58, 59), (60, 61), (61, 62), (64, 65), (65, 66), (67, 68)])
me_rock01_destroyed_cell_003.attributes.new('sharp_edge', 'BOOLEAN', 'EDGE').data.foreach_set('value', [ (min(e.vertices), max(e.vertices)) in _k for e in me_rock01_destroyed_cell_003.edges])
_uv = me_rock01_destroyed_cell_003.uv_layers.new(name='UVMap')
_uv.uv.foreach_set('vector', [1.0, 1.0, 0.0, 0.0, 0.9364, 0.0, 1.0, 0.09335, 1.0, 1.0, 0.0, 0.0, 1.0, 0.0, 1.0, 1.0, 0.0, 0.0, 1.0, 0.0, 1.0, 1.0, 0.0, 0.0, 1.0, 0.0, 1.0, 1.0, 0.0, 0.0, 1.0, 0.0, 1.0, 1.0, 0.0, 0.0, 1.0, 0.0, 1.0, 1.0, 0.0, 0.0, 1.0, 0.0, 1.0, 1.0, 0.0, 0.0, 0.2359, 0.0, 1.0, 0.9161, 1.0, 1.0, 0.1279, 0.1279, 0.1279, 0.0, 1.0, 0.0, 1.0, 1.0, 0.0, 0.0, 1.0, 0.0, 0.0, 0.0, 1.0, 0.0, 1.0, 1.0, 0.0, 0.0, 0.829, 0.0, 0.8023, 0.2237, 0.6604, 0.6604, 0.0, 0.0, 1.0, 0.0, 1.0, 1.0, 0.0, 0.0, 1.0, 0.0, 1.0, 1.0, 0.0, 0.0, 1.0, 0.0, 1.0, 1.0, 0.0, 0.0, 1.0, 0.0, 1.0, 1.0, 0.0, 0.0, 0.7868, 0.0, 1.0, 0.1971, 1.0, 1.0, 0.3371, 0.3371, 0.2505, 0.0, 1.0, 0.0, 1.0, 1.0, 0.3668, 0.3668, 0.9164, 0.3401, 0.0, 0.0, 1.0, 0.0, 0.9959, 0.6603, 0.6404, 0.6404, 0.999, 0.5205, 0.7576, 0.7576, 0.0, 0.0, 1.0, 0.0, 0.1863, 0.1863, 0.3428, 0.1377, 0.3726, 0.1341, 0.4061, 0.1377, 0.7701, 0.224, 1.0, 0.3668, 1.0, 1.0, 1.0, 0.6404, 0.3793, 0.0, 1.0, 0.0, 1.0, 0.6207, 0.3536, 0.0, 1.0, 0.0, 0.1971, 0.1971, 0.5184, 0.07626, 0.6481, 0.06809, 1.0, 0.171, 1.0, 1.0, 0.1998, 0.1998, 0.1863, 0.0, 1.0, 0.0, 1.0, 1.0, 1.0, 0.9478, 0.9438, 0.9438, 0.0, 0.0, 1.0, 0.0, 1.0, 0.07255, 0.8862, 0.07642, 0.7442, 0.08094, 0.654, 0.0837, 0.4805, 0.0, 1.0, 0.0, 0.0839, 0.0, 0.07255, 0.07255, 0.0, 0.0, 0.3536, 0.3536, 0.9988, 0.6595, 0.9428, 0.6385, 0.4693, 0.263, 0.3275, 0.1455, 0.1998, 0.0, 1.0, 0.0, 1.0, 1.0, 0.9067, 0.0, 0.7078, 0.3152, 0.6526, 0.4022, 0.2862, 0.2862, 0.0, 0.0, 1.0, 0.9438, 0.1279, 0.0, 1.0, 0.0, 0.7576, 0.0, 0.9967, 0.2754, 0.7332, 0.7332, 0.0, 0.0, 1.0, 0.9066, 0.9364, 0.9364, 0.0, 0.0, 1.0, 0.0, 1.0, 0.5557, 0.0934, 0.0, 1.0, 0.0, 0.7755, 0.0, 0.9678, 0.3866, 0.5557, 0.5557, 0.0, 0.0, 1.0, 0.7497, 0.05217, 0.0, 1.0, 0.0, 1.0, 0.7541, 0.3046, 0.05925, 0.2503, 0.0, 1.0, 0.0, 1.0, 0.8721, 0.37, 0.2897, 0.2536, 0.05791, 0.2245, 0.0, 1.0, 0.0, 1.0, 0.7332, 0.7541, 0.7541, 0.0, 0.0, 1.0, 0.0, 0.2862, 0.0, 0.2359, 0.2359, 0.0, 0.0, 0.6749, 0.6394, 0.6942, 0.6553, 0.7868, 0.7868, 0.0, 0.0, 0.7495, 0.0, 0.9462, 0.28, 0.9727, 0.3393])
_uv.active_render = True
_uv = me_rock01_destroyed_cell_003.uv_layers.new(name='UVMap.001')
_uv.uv.foreach_set('vector', [0.0, 0.0, 0.0, 0.0, 0.0, 0.0, 0.0, 0.0, 0.0, 0.0, 0.0, 0.0, 0.0, 0.0, 0.0, 0.0, 0.0, 0.0, 0.0, 0.0, 0.0, 0.0, 0.0, 0.0, 0.0, 0.0, 0.0, 0.0, 0.0, 0.0, 0.0, 0.0, 0.0, 0.0, 0.0, 0.0, 0.0, 0.0, 0.0, 0.0, 0.0, 0.0, 0.0, 0.0, 0.0, 0.0, 0.0, 0.0, 0.0, 0.0, 0.0, 0.0, 0.0, 0.0, 0.0, 0.0, 0.0, 0.0, 0.0, 0.0, 0.0, 0.0, 0.0, 0.0, 0.0, 0.0, 0.0, 0.0, 0.0, 0.0, 0.0, 0.0, 0.0, 0.0, 0.0, 0.0, 0.0, 0.0, 0.0, 0.0, 0.0, 0.0, 0.0, 0.0, 0.0, 0.0, 0.0, 0.0, 0.0, 0.0, 0.0, 0.0, 0.0, 0.0, 0.0, 0.0, 0.0, 0.0, 0.0, 0.0, 0.0, 0.0, 0.0, 0.0, 0.0, 0.0, 0.0, 0.0, 0.0, 0.0, 0.0, 0.0, 0.0, 0.0, 0.0, 0.0, 0.0, 0.0, 0.0, 0.0, 0.0, 0.0, 0.0, 0.0, 0.0, 0.0, 0.0, 0.0, 0.0, 0.0, 0.0, 0.0, 0.0, 0.0, 0.0, 0.0, 0.0, 0.0, 0.0, 0.0, 0.0, 0.0, 0.0, 0.0, 0.0, 0.0, 0.0, 0.0, 0.0, 0.0, 0.0, 0.0, 0.0, 0.0, 0.0, 0.0, 0.0, 0.0, 0.0, 0.0, 0.0, 0.0, 0.0, 0.0, 0.0, 0.0, 0.0, 0.0, 0.0, 0.0, 0.0, 0.0, 0.0, 0.0, 0.0, 0.0, 0.0, 0.0, 0.0, 0.0, 0.0, 0.0, 0.0, 0.0, 0.0, 0.0, 0.0, 0.0, 0.0, 0.0, 0.0, 0.0, 0.0, 0.0, 0.0, 0.0, 0.0, 0.0, 0.0, 0.0, 0.0, 0.0, 0.0, 0.0, 0.0, 0.0, 0.0, 0.0, 0.0, 0.0, 0.0, 0.0, 0.0, 0.0, 0.0, 0.0, 0.0, 0.0, 0.0, 0.0, 0.0, 0.0, 0.0, 0.0, 0.0, 0.0, 0.0, 0.0, 0.0, 0.0, 0.0, 0.0, 0.0, 0.0, 0.0, 0.0, 0.0, 0.0, 0.0, 0.0, 0.0, 0.0, 0.0, 0.0, 0.0, 0.0, 0.0, 0.0, 0.0, 0.0, 0.0, 0.0, 0.0, 0.0, 0.0, 0.0, 0.0, 0.0, 0.0, 0.0, 0.0, 0.0, 0.0, 0.0, 0.0, 0.0, 0.0, 0.0, 0.0, 0.0, 0.0, 0.0, 0.0, 0.0, 0.0, 0.0, 0.0, 0.0, 0.0, 0.0, 0.0, 0.0, 0.0, 0.0, 0.0, 0.0, 0.0, 0.0, 0.0, 0.0, 0.0, 0.0, 0.0, 0.0, 0.0, 0.0, 0.0, 0.0, 0.0, 0.0, 0.0, 0.0, 0.0, 0.0, 0.0, 0.0, 0.0, 0.0, 0.0, 0.0, 0.0, 0.0, 0.0, 0.0, 0.0, 0.0, 0.0, 0.0, 0.0, 0.0, 0.0, 0.0, 0.0, 0.0])
me_rock01_destroyed_cell_003.materials.append(mat_rock_03_material)
me_rock01_destroyed_cell_003.use_remesh_preserve_volume = False
me_rock01_destroyed_cell_003.use_remesh_preserve_attributes = False
me_rock01_destroyed_cell_003.use_mirror_vertex_groups = False
me_rock01_destroyed_cell_003.update()
me_rock01_destroyed_cell_003.normals_split_custom_set([tuple(v) for v in zip(*[iter([-0.06666, -0.04845, -0.9966, -0.06666, -0.04845, -0.9966, -0.06666, -0.04845, -0.9966, -0.06666, -0.04845, -0.9966, -0.06666, 0.04845, -0.9966, -0.06666, 0.04845, -0.9966, -0.06666, 0.04845, -0.9966, 0.02547, 0.07834, -0.9966, 0.02547, 0.07834, -0.9966, 0.02547, 0.07834, -0.9966, 0.06018, 0.1851, -0.9809, 0.06018, 0.1851, -0.9809, 0.06018, 0.1851, -0.9809, -0.1055, 0.3721, -0.9222, -0.1055, 0.3721, -0.9222, -0.1055, 0.3721, -0.9222, -0.1333, 0.363, -0.9222, -0.1333, 0.363, -0.9222, -0.1333, 0.363, -0.9222, -0.1574, 0.1144, -0.9809, -0.1574, 0.1144, -0.9809, -0.1574, 0.1144, -0.9809, -0.3865, 0.01454, -0.9222, -0.3865, 0.01454, -0.9222, -0.3865, 0.01454, -0.9222, -0.3865, 0.01454, -0.9222, 0.1946, 2.247e-07, -0.9809, 0.1946, 2.247e-07, -0.9809, 0.1946, 2.247e-07, -0.9809, 0.1946, 2.247e-07, -0.9809, 0.08239, 1.977e-07, -0.9966, 0.08239, 1.977e-07, -0.9966, 0.08239, 1.977e-07, -0.9966, 0.5084, -0.3698, 0.7777, 0.5084, -0.3698, 0.7777, 0.5084, -0.3698, 0.7777, -0.6293, 0.0003778, 0.7772, -0.6293, 0.0003778, 0.7772, -0.6293, 0.0003778, 0.7772, -0.6293, 0.0003778, 0.7772, -0.196, -0.5992, 0.7762, -0.196, -0.5992, 0.7762, -0.196, -0.5992, 0.7762, -0.1948, -0.598, 0.7775, -0.1948, -0.598, 0.7775, -0.1948, -0.598, 0.7775, -0.1925, -0.5974, 0.7785, -0.1925, -0.5974, 0.7785, -0.1925, -0.5974, 0.7785, 0.1119, 0.3359, 0.9352, 0.1119, 0.3359, 0.9352, 0.1119, 0.3359, 0.9352, 0.1196, 0.3355, 0.9344, 0.1196, 0.3355, 0.9344, 0.1196, 0.3355, 0.9344, 0.1196, 0.3355, 0.9344, 0.5093, -0.3697, 0.7771, 0.5093, -0.3697, 0.7771, 0.5093, -0.3697, 0.7771, 0.5093, -0.3697, 0.7771, 0.5093, -0.3697, 0.7771, 0.5093, -0.3697, 0.7771, -0.6304, -0.001087, 0.7763, -0.6304, -0.001087, 0.7763, -0.6304, -0.001087, 0.7763, -0.6304, -0.001087, 0.7763, -0.5808, 0.752, -0.3118, -0.5808, 0.752, -0.3118, -0.5808, 0.752, -0.3118, -0.5808, 0.752, -0.3118, -0.3014, -0.928, 0.2189, -0.3014, -0.928, 0.2189, -0.3014, -0.928, 0.2189, -0.3014, -0.928, 0.2189, -0.3014, -0.928, 0.2189, -0.3014, -0.928, 0.2189, -0.3014, -0.928, 0.2189, -0.8411, -0.2715, 0.4678, -0.8411, -0.2715, 0.4678, -0.8411, -0.2715, 0.4678, -0.8414, -0.2721, 0.467, -0.8414, -0.2721, 0.467, -0.8414, -0.2721, 0.467, 0.1098, 0.3396, 0.9341, 0.1098, 0.3396, 0.9341, 0.1098, 0.3396, 0.9341, 0.1098, 0.3396, 0.9341, 0.1098, 0.3396, 0.9341, -0.3028, -0.9272, 0.2206, -0.3028, -0.9272, 0.2206, -0.3028, -0.9272, 0.2206, -0.3028, -0.9272, 0.2206, 0.304, 0.2389, -0.9222, 0.304, 0.2389, -0.9222, 0.304, 0.2389, -0.9222, 0.304, 0.2389, -0.9222, -0.804, 0.584, -0.1117, -0.804, 0.584, -0.1117, -0.804, 0.584, -0.1117, -0.804, 0.584, -0.1117, -0.804, 0.584, -0.1117, -0.804, 0.584, -0.1117, -0.8947, 0.32, -0.3116, -0.8947, 0.32, -0.3116, -0.8947, 0.32, -0.3116, -0.8419, -0.2736, 0.4651, -0.8419, -0.2736, 0.4651, -0.8419, -0.2736, 0.4651, -0.8419, -0.2736, 0.4651, -0.8419, -0.2736, 0.4651, -0.8419, -0.2736, 0.4651, -0.8419, -0.2736, 0.4651, -0.8419, -0.2736, 0.4651, -0.1574, -0.1144, -0.9809, -0.1574, -0.1144, -0.9809, -0.1574, -0.1144, -0.9809, -0.1574, -0.1144, -0.9809, -0.1574, -0.1144, -0.9809, 0.3212, 0.2153, -0.9222, 0.3212, 0.2153, -0.9222, 0.3212, 0.2153, -0.9222, -0.309, 0.951, 0.007267, -0.309, 0.951, 0.007267, -0.309, 0.951, 0.007267, -0.309, 0.951, 0.007267, 0.02547, -0.07834, -0.9966, 0.02547, -0.07834, -0.9966, 0.02547, -0.07834, -0.9966, 0.02547, -0.07834, -0.9966, 0.06018, -0.1851, -0.9809, 0.06018, -0.1851, -0.9809, 0.06018, -0.1851, -0.9809, 0.304, -0.2389, -0.9222, 0.304, -0.2389, -0.9222, 0.304, -0.2389, -0.9222, 0.304, -0.2389, -0.9222, 0.5356, 0.7849, -0.3118, 0.5356, 0.7849, -0.3118, 0.5356, 0.7849, -0.3118, 0.307, 0.9451, -0.1118, 0.307, 0.9451, -0.1118, 0.307, 0.9451, -0.1118, 0.307, 0.9451, -0.1118, 0.3212, -0.2153, -0.9222, 0.3212, -0.2153, -0.9222, 0.3212, -0.2153, -0.9222, 0.3212, -0.2153, -0.9222, 0.3212, -0.2153, -0.9222, 0.02793, 0.9497, -0.3118, 0.02793, 0.9497, -0.3118, 0.02793, 0.9497, -0.3118, 0.02793, 0.9497, -0.3118, -0.3865, -0.01454, -0.9222, -0.3865, -0.01454, -0.9222, -0.3865, -0.01454, -0.9222, 0.6772, -0.0001826, 0.7358, 0.6772, -0.0001826, 0.7358, 0.6772, -0.0001826, 0.7358, 0.6772, -0.0001826, 0.7358, 0.6772, -0.0001826, 0.7358, 0.6772, -0.0001826, 0.7358, 0.6772, -0.0001826, 0.7358])] * 3)])
me_rock01_destroyed_cell_002 = bpy.data.meshes.new('rock01_destroyed_cell.002')
me_rock01_destroyed_cell_002.from_pydata([(0.2379, -0.09523, -0.4586), (0.05428, -0.3439, -0.1479), (0.1546, -0.0349, 0.3778), (-0.4035, 0.4496, 0.1056), (-0.5066, 0.3838, 0.1421), (-0.3899, 0.02664, -0.1045), (0.3628, 0.07956, -0.2425), (0.3705, 0.09128, -0.1479), (0.3596, 0.114, -0.032), (0.04052, -0.2165, -0.4922), (-0.002437, -0.2776, -0.4124), (-0.0633, -0.3643, -0.2987), (0.1619, -0.04011, -0.4979), (0.03887, -0.2055, -0.4956), (-0.2564, -0.3854, 0.2982), (-0.3703, -0.0349, 0.7023), (-0.05489, 0.4002, 0.7027), (0.0281, 0.3548, 0.631), (-0.1698, -0.4167, -0.1479), (-0.2443, -0.4226, -0.01007), (-0.2424, -0.4282, -0.05705), (0.2574, 0.2143, 0.3387), (0.3487, 0.07898, -0.2833), (0.2792, 0.07598, -0.4842), (0.1175, 0.3001, 0.5171), (-0.4495, 0.2087, 0.7753), (-0.08953, 0.4165, 0.7159), (0.2508, 0.08574, -0.4963), (0.1801, -0.01434, -0.4976), (-0.3703, -0.0349, 0.7023), (-0.4495, 0.2087, 0.7753), (0.3628, 0.07956, -0.2425), (0.3705, 0.09128, -0.1479), (0.3596, 0.114, -0.032), (0.04052, -0.2165, -0.4922), (-0.002437, -0.2776, -0.4124), (-0.0633, -0.3643, -0.2987), (0.1619, -0.04011, -0.4979), (0.03887, -0.2055, -0.4956), (-0.05489, 0.4002, 0.7027), (0.0281, 0.3548, 0.631), (-0.2564, -0.3854, 0.2982), (-0.1698, -0.4167, -0.1479), (-0.2443, -0.4226, -0.01007), (-0.2424, -0.4282, -0.05705), (0.2574, 0.2143, 0.3387), (0.3487, 0.07898, -0.2833), (0.2792, 0.07598, -0.4842), (0.1175, 0.3001, 0.5171), (-0.08953, 0.4165, 0.7159), (0.2508, 0.08574, -0.4963), (0.1801, -0.01434, -0.4976)], [], [(1, 0, 31, 32), (2, 1, 32, 33), (2, 33, 45), (1, 42, 36), (1, 36, 35, 34, 0), (5, 10, 11, 18, 44), (4, 5, 44, 19), (4, 3, 5), (3, 50, 51, 5), (47, 46, 31, 0), (30, 49, 3, 4), (48, 21, 8, 7, 6, 22), (41, 1, 2), (49, 39, 17, 48, 22, 23, 50, 3), (34, 13, 37, 0), (29, 41, 2), (41, 43, 20, 42, 1), (45, 24, 40, 2), (38, 9, 10, 5), (40, 16, 29, 2), (16, 26, 25, 29), (37, 28, 27, 47, 0), (51, 12, 38, 5), (19, 14, 15, 30, 4)])
_k = set([(6, 7), (6, 22), (7, 8), (8, 21), (9, 10), (9, 38), (10, 11), (11, 18), (12, 38), (12, 51), (13, 34), (13, 37), (14, 15), (14, 19), (15, 30), (16, 26), (16, 40), (17, 39), (17, 48), (18, 44), (19, 44), (20, 42), (20, 43), (21, 48), (22, 23), (23, 50), (24, 40), (24, 45), (25, 26), (25, 29), (27, 28), (27, 47), (28, 37), (29, 41), (30, 49), (31, 32), (31, 46), (32, 33), (33, 45), (34, 35), (35, 36), (36, 42), (39, 49), (41, 43), (46, 47), (50, 51)])
me_rock01_destroyed_cell_002.attributes.new('sharp_edge', 'BOOLEAN', 'EDGE').data.foreach_set('value', [ (min(e.vertices), max(e.vertices)) in _k for e in me_rock01_destroyed_cell_002.edges])
_uv = me_rock01_destroyed_cell_002.uv_layers.new(name='UVMap')
_uv.uv.foreach_set('vector', [1.0, 1.0, 0.0, 0.0, 0.6955, 0.0, 1.0, 0.1296, 1.0, 1.0, 0.0, 0.0, 0.8704, 0.0, 1.0, 0.2205, 1.0, 1.0, 0.2205, 0.2205, 1.0, 0.5016, 1.0, 1.0, 0.6188, 0.6188, 1.0, 0.6178, 1.0, 1.0, 0.6178, 0.6178, 0.606, 0.2549, 0.5982, 0.0, 1.0, 0.0, 0.0, 0.0, 0.4977, 0.0, 0.6394, 0.2951, 0.7251, 0.5936, 0.7438, 0.7438, 0.0, 0.0, 1.0, 0.0, 1.0, 0.7438, 0.8324, 0.8324, 0.0, 0.0, 1.0, 0.0, 1.0, 1.0, 0.0, 0.0, 0.7508, 0.0, 1.0, 0.3356, 1.0, 1.0, 0.3055, 0.0, 0.6297, 0.5781, 0.6955, 0.6955, 0.0, 0.0, 0.1669, 0.1669, 1.0, 0.2337, 1.0, 0.0, 1.0, 1.0, 0.2409, 0.2409, 0.544, 0.3525, 0.7652, 0.5844, 0.7888, 0.657, 0.7723, 0.7162, 0.7417, 0.7417, 0.9976, 0.9976, 0.0, 0.0, 1.0, 0.0, 0.2337, 0.2337, 0.2178, 0.1856, 0.2139, 0.08824, 0.2409, 0.0, 0.7417, 0.0, 0.9674, 0.1993, 1.0, 0.2492, 1.0, 1.0, 1.0, 0.4018, 0.974, 0.3868, 0.7807, 0.0, 1.0, 0.0, 1.0, 0.9987, 0.001484, 0.0, 1.0, 0.0, 1.0, 0.9976, 0.6554, 0.3083, 0.6031, 0.2032, 0.6188, 0.0, 1.0, 0.0, 0.4984, 0.0, 0.67, 0.4757, 0.7793, 0.7793, 0.0, 0.0, 0.3676, 0.3676, 0.4267, 0.3731, 1.0, 0.5023, 1.0, 1.0, 1.0, 0.7793, 0.8702, 0.8702, 0.001295, 0.0, 1.0, 0.0, 0.8702, 0.0, 0.9029, 0.08842, 0.4872, 0.4858, 0.001294, 0.0, 0.2193, 0.0, 0.2491, 0.05915, 0.3647, 0.2891, 0.3055, 0.3055, 0.0, 0.0, 0.3356, 0.3356, 0.424, 0.3389, 1.0, 0.3676, 1.0, 1.0, 1.0, 0.8324, 0.6792, 0.4729, 0.6091, 0.3468, 0.1669, 0.0, 1.0, 0.0])
_uv.active_render = True
_uv = me_rock01_destroyed_cell_002.uv_layers.new(name='UVMap.001')
_uv.uv.foreach_set('vector', [0.0, 0.0, 0.0, 0.0, 0.0, 0.0, 0.0, 0.0, 0.0, 0.0, 0.0, 0.0, 0.0, 0.0, 0.0, 0.0, 0.0, 0.0, 0.0, 0.0, 0.0, 0.0, 0.0, 0.0, 0.0, 0.0, 0.0, 0.0, 0.0, 0.0, 0.0, 0.0, 0.0, 0.0, 0.0, 0.0, 0.0, 0.0, 0.0, 0.0, 0.0, 0.0, 0.0, 0.0, 0.0, 0.0, 0.0, 0.0, 0.0, 0.0, 0.0, 0.0, 0.0, 0.0, 0.0, 0.0, 0.0, 0.0, 0.0, 0.0, 0.0, 0.0, 0.0, 0.0, 0.0, 0.0, 0.0, 0.0, 0.0, 0.0, 0.0, 0.0, 0.0, 0.0, 0.0, 0.0, 0.0, 0.0, 0.0, 0.0, 0.0, 0.0, 0.0, 0.0, 0.0, 0.0, 0.0, 0.0, 0.0, 0.0, 0.0, 0.0, 0.0, 0.0, 0.0, 0.0, 0.0, 0.0, 0.0, 0.0, 0.0, 0.0, 0.0, 0.0, 0.0, 0.0, 0.0, 0.0, 0.0, 0.0, 0.0, 0.0, 0.0, 0.0, 0.0, 0.0, 0.0, 0.0, 0.0, 0.0, 0.0, 0.0, 0.0, 0.0, 0.0, 0.0, 0.0, 0.0, 0.0, 0.0, 0.0, 0.0, 0.0, 0.0, 0.0, 0.0, 0.0, 0.0, 0.0, 0.0, 0.0, 0.0, 0.0, 0.0, 0.0, 0.0, 0.0, 0.0, 0.0, 0.0, 0.0, 0.0, 0.0, 0.0, 0.0, 0.0, 0.0, 0.0, 0.0, 0.0, 0.0, 0.0, 0.0, 0.0, 0.0, 0.0, 0.0, 0.0, 0.0, 0.0, 0.0, 0.0, 0.0, 0.0, 0.0, 0.0, 0.0, 0.0, 0.0, 0.0, 0.0, 0.0, 0.0, 0.0, 0.0, 0.0, 0.0, 0.0, 0.0, 0.0, 0.0, 0.0, 0.0, 0.0, 0.0, 0.0, 0.0, 0.0, 0.0, 0.0, 0.0, 0.0, 0.0, 0.0])
me_rock01_destroyed_cell_002.materials.append(mat_rock_03_material)
me_rock01_destroyed_cell_002.use_remesh_preserve_volume = False
me_rock01_destroyed_cell_002.use_remesh_preserve_attributes = False
me_rock01_destroyed_cell_002.use_mirror_vertex_groups = False
me_rock01_destroyed_cell_002.update()
me_rock01_destroyed_cell_002.normals_split_custom_set([tuple(v) for v in zip(*[iter([0.809, -0.5878, 0.007583, 0.809, -0.5878, 0.007583, 0.809, -0.5878, 0.007583, 0.809, -0.5878, 0.007621, 0.7946, -0.5774, 0.1877, 0.7946, -0.5774, 0.1877, 0.7946, -0.5774, 0.1877, 0.7946, -0.5773, 0.1877, 0.8897, -0.3152, 0.3304, 0.8897, -0.3151, 0.3305, 0.8896, -0.3151, 0.3306, 0.307, -0.9451, -0.1119, 0.307, -0.9451, -0.1119, 0.307, -0.9451, -0.1119, 0.5356, -0.7848, -0.3118, 0.5356, -0.7848, -0.3118, 0.5356, -0.7848, -0.3118, 0.5356, -0.7848, -0.3118, 0.5356, -0.7848, -0.3118, -0.7267, -0.3002, -0.6179, -0.7267, -0.3002, -0.6179, -0.7267, -0.3002, -0.6179, -0.7267, -0.3002, -0.6179, -0.7267, -0.3002, -0.6179, -0.9511, -0.3088, -0.002821, -0.9511, -0.3088, -0.002821, -0.9511, -0.3088, -0.002821, -0.9511, -0.3088, -0.002821, -0.5108, 0.3692, -0.7764, -0.5108, 0.3692, -0.7764, -0.5108, 0.3692, -0.7764, -0.5093, 0.3696, -0.7772, -0.5093, 0.3696, -0.7772, -0.5093, 0.3696, -0.7772, -0.5093, 0.3696, -0.7772, 0.912, -0.2667, -0.3117, 0.912, -0.2667, -0.3117, 0.912, -0.2667, -0.3117, 0.912, -0.2667, -0.3117, -0.4462, 0.8514, 0.2757, -0.4462, 0.8514, 0.2757, -0.4462, 0.8514, 0.2757, -0.4462, 0.8514, 0.2757, 0.3774, 0.9148, -0.1437, 0.3774, 0.9148, -0.1437, 0.3774, 0.9148, -0.1437, 0.3774, 0.9148, -0.1437, 0.3774, 0.9148, -0.1437, 0.3774, 0.9148, -0.1437, 0.5746, -0.7487, 0.3304, 0.5746, -0.7487, 0.3304, 0.5746, -0.7488, 0.3305, 0.3765, 0.9152, -0.144, 0.3765, 0.9152, -0.144, 0.3765, 0.9152, -0.144, 0.3765, 0.9152, -0.144, 0.3765, 0.9152, -0.144, 0.3765, 0.9152, -0.144, 0.3765, 0.9152, -0.144, 0.3765, 0.9152, -0.144, 0.304, -0.2389, -0.9222, 0.304, -0.2389, -0.9222, 0.304, -0.2389, -0.9222, 0.304, -0.2389, -0.9222, 0.4087, -0.6292, 0.6611, 0.4087, -0.6292, 0.6611, 0.4087, -0.6292, 0.6611, 0.3065, -0.9435, 0.1256, 0.3065, -0.9435, 0.1256, 0.3065, -0.9435, 0.1256, 0.3065, -0.9435, 0.1256, 0.3065, -0.9435, 0.1256, 0.7241, -0.1948, 0.6617, 0.7241, -0.1948, 0.6616, 0.7241, -0.1948, 0.6616, 0.7241, -0.1948, 0.6616, -0.7263, -0.2987, -0.6191, -0.7263, -0.2987, -0.6191, -0.7263, -0.2987, -0.6191, -0.7263, -0.2987, -0.6191, 0.4912, -0.3568, 0.7946, 0.4912, -0.3569, 0.7946, 0.4912, -0.3569, 0.7946, 0.4912, -0.3568, 0.7946, 0.2682, -0.1953, 0.9433, 0.2682, -0.1953, 0.9433, 0.2682, -0.1953, 0.9433, 0.2682, -0.1953, 0.9433, 0.3212, -0.2153, -0.9222, 0.3212, -0.2153, -0.9222, 0.3212, -0.2153, -0.9222, 0.3212, -0.2153, -0.9222, 0.3212, -0.2153, -0.9222, -0.5096, 0.3686, -0.7775, -0.5096, 0.3686, -0.7775, -0.5096, 0.3686, -0.7775, -0.5096, 0.3686, -0.7775, -0.951, -0.3093, 0.0001411, -0.951, -0.3093, 0.0001411, -0.951, -0.3093, 0.0001411, -0.951, -0.3093, 0.0001411, -0.951, -0.3093, 0.0001411])] * 3)])
me_rock01_destroyed_cell_001 = bpy.data.meshes.new('rock01_destroyed_cell.001')
me_rock01_destroyed_cell_001.from_pydata([(-0.1084, 0.5538, -0.4241), (0.05416, 0.05377, 0.4265), (0.168, 0.4044, 0.02311), (-0.3713, 0.3628, 0.1016), (-0.1084, -0.4462, 0.5759), (0.02155, -0.4595, -0.17), (-0.08216, -0.5257, -0.1344), (-0.1765, -0.4955, -0.1345), (-0.02546, -0.7014, 0.4997), (-0.04115, -0.6964, 0.4997), (0.3673, -0.4462, 0.4408), (0.3353, -0.4926, 0.4403), (0.3086, -0.5082, 0.4447), (-0.3257, -0.6038, 0.4996), (-0.5323, -0.1382, 0.427), (0.3875, -0.4051, 0.4265), (0.5365, 0.05377, 0.1284), (-0.5711, 0.3628, -0.2217), (-0.595, 0.2252, 0.0635), (-0.5647, 0.04767, 0.2415), (0.5405, 0.08724, 0.09414), (0.4601, 0.3654, -0.3964), (0.4497, 0.3725, -0.4241), (0.4006, 0.3772, -0.519), (-0.04109, 0.5207, -0.5189), (0.3694, 0.3873, -0.5192), (0.388, 0.3813, -0.5191), (-0.1851, 0.5295, -0.505), (-0.5264, 0.418, -0.4241), (-0.5326, 0.4156, -0.4225), (-0.02546, -0.7014, 0.4997), (-0.04115, -0.6964, 0.4997), (0.3673, -0.4462, 0.4408), (0.3353, -0.4926, 0.4403), (0.3086, -0.5082, 0.4447), (-0.5323, -0.1382, 0.427), (-0.3257, -0.6038, 0.4996), (0.3875, -0.4051, 0.4265), (0.5365, 0.05377, 0.1284), (-0.5711, 0.3628, -0.2217), (-0.595, 0.2252, 0.0635), (-0.5647, 0.04767, 0.2415), (0.5405, 0.08724, 0.09414), (0.4601, 0.3654, -0.3964), (0.4497, 0.3725, -0.4241), (0.4006, 0.3772, -0.519), (-0.04109, 0.5207, -0.5189), (0.3694, 0.3873, -0.5192), (0.388, 0.3813, -0.5191), (-0.1851, 0.5295, -0.505), (-0.5264, 0.418, -0.4241), (-0.5326, 0.4156, -0.4225)], [], [(0, 49, 50), (1, 2, 3), (4, 32, 37, 1), (1, 37, 38), (1, 38, 42, 2), (4, 1, 35), (4, 35, 13), (4, 13, 9, 8), (4, 8, 12, 11, 32), (2, 0, 3), (3, 0, 50, 29, 39), (3, 39, 40), (2, 43, 44, 0), (0, 44, 23, 48, 25, 46), (0, 46, 49), (5, 6, 26, 45), (7, 41, 18, 17, 51), (5, 33, 34, 6), (6, 30, 31, 7), (34, 30, 6), (35, 1, 3), (36, 14, 41, 7), (40, 19, 35, 3), (47, 26, 6, 7), (42, 43, 2), (51, 28, 27, 24, 47, 7), (31, 36, 7), (16, 15, 10, 33, 5, 45, 22, 21, 20)])
_k = set([(8, 9), (8, 12), (9, 13), (10, 15), (10, 33), (11, 12), (11, 32), (13, 35), (14, 36), (14, 41), (15, 16), (16, 20), (17, 18), (17, 51), (18, 41), (19, 35), (19, 40), (20, 21), (21, 22), (22, 45), (23, 44), (23, 48), (24, 27), (24, 47), (25, 46), (25, 48), (26, 45), (26, 47), (27, 28), (28, 51), (29, 39), (29, 50), (30, 31), (30, 34), (31, 36), (32, 37), (33, 34), (37, 38), (38, 42), (39, 40), (42, 43), (43, 44), (46, 49), (49, 50)])
me_rock01_destroyed_cell_001.attributes.new('sharp_edge', 'BOOLEAN', 'EDGE').data.foreach_set('value', [ (min(e.vertices), max(e.vertices)) in _k for e in me_rock01_destroyed_cell_001.edges])
_uv = me_rock01_destroyed_cell_001.uv_layers.new(name='UVMap')
_uv.uv.foreach_set('vector', [1.0, 1.0, 0.7397, 0.7397, 1.0, 0.2889, 1.0, 1.0, 0.0, 0.0, 1.0, 0.0, 1.0, 1.0, 0.09536, 0.09536, 0.08229, 0.0, 1.0, 0.0, 1.0, 1.0, 0.08229, 0.08229, 1.0, 0.08233, 1.0, 1.0, 0.08233, 0.08233, 0.09544, 0.0, 1.0, 0.0, 1.0, 1.0, 0.0, 0.0, 1.0, 0.003078, 1.0, 1.0, 0.003078, 0.003078, 1.0, 0.4897, 1.0, 1.0, 0.4897, 0.4897, 0.9733, 0.4895, 1.0, 0.4897, 1.0, 1.0, 0.4897, 0.4897, 0.8761, 0.1215, 0.9072, 0.09204, 1.0, 0.09536, 1.0, 1.0, 0.0, 0.0, 1.0, 0.0, 1.0, 1.0, 0.0, 0.0, 0.7111, 0.0, 0.7233, 0.003009, 1.0, 0.385, 1.0, 1.0, 0.385, 0.385, 1.0, 0.5144, 1.0, 1.0, 0.06198, 0.06198, 0.05059, 0.0, 1.0, 0.0, 1.0, 1.0, 0.05059, 0.05059, 0.2488, 0.008173, 0.2705, 0.02952, 0.3021, 0.06096, 1.0, 0.7597, 1.0, 1.0, 0.7597, 0.7597, 1.0, 0.7397, 0.0, 0.0, 1.0, 0.0, 1.0, 0.8032, 0.7871, 0.7871, 0.0, 0.0, 0.4942, 0.0, 0.6556, 0.2713, 0.7805, 0.6144, 0.8285, 0.8285, 0.0, 0.0, 0.7672, 0.0, 1.0, 0.2379, 1.0, 1.0, 0.0, 0.0, 0.8337, 0.0, 1.0, 0.1663, 1.0, 1.0, 0.2379, 0.2379, 1.0, 0.1663, 1.0, 1.0, 0.9986, 0.9986, 0.0, 0.0, 1.0, 0.0, 0.1661, 0.1661, 0.6344, 0.2637, 1.0, 0.5058, 1.0, 1.0, 0.4856, 0.0, 0.7374, 0.4902, 0.9968, 0.9968, 0.0, 0.0, 0.1968, 0.1968, 0.1968, 0.0, 1.0, 0.0, 1.0, 1.0, 1.0, 0.9046, 0.06198, 0.0, 1.0, 0.0, 1.0, 0.8285, 0.9936, 0.8242, 0.6466, 0.5789, 0.5199, 0.4442, 0.1968, 0.0, 1.0, 0.0, 0.1663, 0.1663, 1.0, 0.1661, 1.0, 1.0, 0.8216, 0.3247, 0.2035, 0.08355, 0.2073, 0.04469, 0.2328, 0.0, 1.0, 0.0, 1.0, 0.7871, 0.8805, 0.7875, 0.8486, 0.7821, 0.817, 0.3503])
_uv.active_render = True
_uv = me_rock01_destroyed_cell_001.uv_layers.new(name='UVMap.001')
_uv.uv.foreach_set('vector', [0.0, 0.0, 0.0, 0.0, 0.0, 0.0, 0.0, 0.0, 0.0, 0.0, 0.0, 0.0, 0.0, 0.0, 0.0, 0.0, 0.0, 0.0, 0.0, 0.0, 0.0, 0.0, 0.0, 0.0, 0.0, 0.0, 0.0, 0.0, 0.0, 0.0, 0.0, 0.0, 0.0, 0.0, 0.0, 0.0, 0.0, 0.0, 0.0, 0.0, 0.0, 0.0, 0.0, 0.0, 0.0, 0.0, 0.0, 0.0, 0.0, 0.0, 0.0, 0.0, 0.0, 0.0, 0.0, 0.0, 0.0, 0.0, 0.0, 0.0, 0.0, 0.0, 0.0, 0.0, 0.0, 0.0, 0.0, 0.0, 0.0, 0.0, 0.0, 0.0, 0.0, 0.0, 0.0, 0.0, 0.0, 0.0, 0.0, 0.0, 0.0, 0.0, 0.0, 0.0, 0.0, 0.0, 0.0, 0.0, 0.0, 0.0, 0.0, 0.0, 0.0, 0.0, 0.0, 0.0, 0.0, 0.0, 0.0, 0.0, 0.0, 0.0, 0.0, 0.0, 0.0, 0.0, 0.0, 0.0, 0.0, 0.0, 0.0, 0.0, 0.0, 0.0, 0.0, 0.0, 0.0, 0.0, 0.0, 0.0, 0.0, 0.0, 0.0, 0.0, 0.0, 0.0, 0.0, 0.0, 0.0, 0.0, 0.0, 0.0, 0.0, 0.0, 0.0, 0.0, 0.0, 0.0, 0.0, 0.0, 0.0, 0.0, 0.0, 0.0, 0.0, 0.0, 0.0, 0.0, 0.0, 0.0, 0.0, 0.0, 0.0, 0.0, 0.0, 0.0, 0.0, 0.0, 0.0, 0.0, 0.0, 0.0, 0.0, 0.0, 0.0, 0.0, 0.0, 0.0, 0.0, 0.0, 0.0, 0.0, 0.0, 0.0, 0.0, 0.0, 0.0, 0.0, 0.0, 0.0, 0.0, 0.0, 0.0, 0.0, 0.0, 0.0, 0.0, 0.0, 0.0, 0.0, 0.0, 0.0, 0.0, 0.0, 0.0, 0.0, 0.0, 0.0, 0.0, 0.0, 0.0, 0.0, 0.0, 0.0, 0.0, 0.0, 0.0, 0.0, 0.0, 0.0, 0.0, 0.0, 0.0, 0.0, 0.0, 0.0, 0.0, 0.0, 0.0, 0.0, 0.0, 0.0, 0.0, 0.0])
me_rock01_destroyed_cell_001.materials.append(mat_rock_03_material)
me_rock01_destroyed_cell_001.use_remesh_preserve_volume = False
me_rock01_destroyed_cell_001.use_remesh_preserve_attributes = False
me_rock01_destroyed_cell_001.use_mirror_vertex_groups = False
me_rock01_destroyed_cell_001.update()
me_rock01_destroyed_cell_001.normals_split_custom_set([tuple(v) for v in zip(*[iter([-0.309, 0.951, 0.007267, -0.309, 0.951, 0.007267, -0.309, 0.951, 0.007267, 0.03854, 0.7488, 0.6617, 0.03854, 0.7488, 0.6617, 0.03854, 0.7488, 0.6617, 0.268, 0.1947, 0.9436, 0.268, 0.1947, 0.9436, 0.268, 0.1947, 0.9436, 0.268, 0.1947, 0.9436, 0.4912, 0.3569, 0.7946, 0.4912, 0.3569, 0.7946, 0.4911, 0.3569, 0.7946, 0.409, 0.6284, 0.6617, 0.409, 0.6284, 0.6617, 0.409, 0.6285, 0.6616, 0.409, 0.6284, 0.6617, -0.1024, 0.3151, 0.9435, -0.1024, 0.3151, 0.9435, -0.1024, 0.3151, 0.9435, -0.3314, -1.84e-07, 0.9435, -0.3314, -1.84e-07, 0.9435, -0.3314, -1.84e-07, 0.9435, -0.1027, -0.3152, 0.9435, -0.1027, -0.3152, 0.9435, -0.1027, -0.3152, 0.9435, -0.1027, -0.3152, 0.9435, 0.268, -0.1947, 0.9436, 0.268, -0.1947, 0.9436, 0.268, -0.1947, 0.9436, 0.268, -0.1947, 0.9436, 0.268, -0.1947, 0.9436, -0.02472, 0.9435, 0.3304, -0.02472, 0.9435, 0.3304, -0.02472, 0.9435, 0.3304, -0.3035, 0.9342, 0.1876, -0.3035, 0.9342, 0.1876, -0.3035, 0.9342, 0.1876, -0.3035, 0.9342, 0.1876, -0.3035, 0.9342, 0.1876, -0.5346, 0.7778, 0.3304, -0.5346, 0.7778, 0.3304, -0.5346, 0.7778, 0.3304, 0.3065, 0.9435, 0.1256, 0.3065, 0.9435, 0.1256, 0.3065, 0.9435, 0.1256, 0.3065, 0.9435, 0.1256, 0.307, 0.9451, -0.1118, 0.307, 0.9451, -0.1118, 0.307, 0.9451, -0.1118, 0.307, 0.9451, -0.1118, 0.307, 0.9451, -0.1118, 0.307, 0.9451, -0.1118, 0.02793, 0.9497, -0.3118, 0.02793, 0.9497, -0.3118, 0.02793, 0.9497, -0.3118, -0.1015, -0.3435, -0.9337, -0.1015, -0.3435, -0.9337, -0.1015, -0.3435, -0.9337, -0.1015, -0.3435, -0.9337, -0.862, -0.4245, -0.2769, -0.862, -0.4245, -0.2769, -0.862, -0.4245, -0.2769, -0.862, -0.4245, -0.2769, -0.862, -0.4245, -0.2769, 0.4479, -0.8503, -0.2764, 0.4479, -0.8503, -0.2764, 0.4479, -0.8503, -0.2764, 0.4479, -0.8503, -0.2764, -0.2965, -0.9268, -0.2303, -0.2965, -0.9268, -0.2303, -0.2965, -0.9268, -0.2303, -0.2965, -0.9268, -0.2303, 0.4469, -0.851, -0.2758, 0.4469, -0.851, -0.2758, 0.4469, -0.851, -0.2758, -0.1881, 0.5768, 0.7949, -0.1881, 0.5768, 0.7949, -0.1881, 0.5768, 0.7949, -0.862, -0.4254, -0.2756, -0.862, -0.4254, -0.2756, -0.862, -0.4254, -0.2756, -0.862, -0.4254, -0.2756, -0.4695, 0.5827, 0.6634, -0.4695, 0.5827, 0.6634, -0.4695, 0.5827, 0.6634, -0.4695, 0.5827, 0.6634, -0.1081, -0.3402, -0.9341, -0.1081, -0.3402, -0.9341, -0.1081, -0.3402, -0.9341, -0.1081, -0.3402, -0.9341, 0.5746, 0.7488, 0.3304, 0.5746, 0.7488, 0.3304, 0.5746, 0.7488, 0.3304, -0.1108, -0.3387, -0.9344, -0.1108, -0.3387, -0.9344, -0.1108, -0.3387, -0.9344, -0.1108, -0.3387, -0.9344, -0.1108, -0.3387, -0.9344, -0.1108, -0.3387, -0.9344, -0.301, -0.9257, -0.229, -0.301, -0.9257, -0.229, -0.301, -0.9257, -0.229, 0.7516, -0.5133, -0.4143, 0.7516, -0.5133, -0.4143, 0.7516, -0.5133, -0.4143, 0.7516, -0.5133, -0.4143, 0.7516, -0.5133, -0.4143, 0.7516, -0.5133, -0.4143, 0.7516, -0.5133, -0.4143, 0.7516, -0.5133, -0.4143, 0.7516, -0.5133, -0.4143])] * 3)])
me_rock01_destroyed_cell_000 = bpy.data.meshes.new('rock01_destroyed_cell.000')
me_rock01_destroyed_cell_000.from_pydata([(-0.0207, 0.5386, -0.2764), (-0.1564, 0.2553, 0.1709), (-0.2834, -0.2704, 0.2494), (0.325, -0.4447, -0.1259), (0.4978, -0.3198, 0.01365), (-0.157, -0.7938, 0.1712), (-0.113, -0.7634, 0.23), (0.1409, -0.5787, 0.5736), (-0.3334, -0.4243, -0.01252), (0.1419, 0.036, 0.5743), (0.3479, -0.4283, 0.6467), (-0.3835, 0.03764, -0.2747), (0.07882, 0.4, 0.211), (0.1027, 0.5386, -0.07676), (-0.135, 0.3387, -0.4991), (-0.1505, 0.32, -0.4852), (-0.09093, 0.4061, -0.4635), (0.14, 0.5908, -0.2764), (0.04894, 0.5618, -0.3501), (0.1409, -0.5787, 0.5736), (-0.113, -0.7634, 0.23), (-0.3334, -0.4243, -0.01252), (-0.157, -0.7938, 0.1712), (0.1419, 0.036, 0.5743), (0.3479, -0.4283, 0.6467), (-0.3835, 0.03764, -0.2747), (0.1027, 0.5386, -0.07676), (0.07882, 0.4, 0.211), (-0.135, 0.3387, -0.4991), (-0.1505, 0.32, -0.4852), (-0.09093, 0.4061, -0.4635), (0.04894, 0.5618, -0.3501), (0.14, 0.5908, -0.2764)], [], [(0, 18, 16), (1, 25, 2), (2, 25, 21), (2, 21, 22), (1, 0, 25), (3, 4, 20, 5), (3, 28, 30, 4), (22, 6, 19, 2), (17, 13, 12, 23, 24, 4), (9, 1, 2), (27, 26, 0, 1), (19, 9, 2), (9, 27, 1), (29, 28, 3), (16, 14, 15, 25, 0), (26, 32, 0), (5, 8, 11, 29, 3), (30, 31, 17, 4), (19, 10, 9), (32, 18, 0), (24, 7, 20, 4)])
_k = set([(5, 8), (5, 20), (6, 19), (6, 22), (7, 20), (7, 24), (8, 11), (9, 10), (9, 27), (10, 19), (11, 29), (12, 13), (12, 23), (13, 17), (14, 15), (14, 16), (15, 25), (16, 18), (17, 31), (18, 32), (21, 22), (21, 25), (23, 24), (26, 27), (26, 32), (28, 29), (28, 30), (30, 31)])
me_rock01_destroyed_cell_000.attributes.new('sharp_edge', 'BOOLEAN', 'EDGE').data.foreach_set('value', [ (min(e.vertices), max(e.vertices)) in _k for e in me_rock01_destroyed_cell_000.edges])
_uv = me_rock01_destroyed_cell_000.uv_layers.new(name='UVMap')
_uv.uv.foreach_set('vector', [1.0, 1.0, 0.7625, 0.7625, 1.0, 0.5285, 1.0, 1.0, 0.003135, 0.0, 1.0, 0.0, 1.0, 1.0, 0.003135, 0.003135, 1.0, 0.5019, 1.0, 1.0, 0.5019, 0.5019, 1.0, 0.004405, 1.0, 1.0, 0.0, 0.0, 1.0, 0.001842, 0.0, 0.0, 1.0, 0.0, 1.0, 0.6541, 0.6325, 0.6325, 0.0, 0.0, 0.6398, 0.0, 1.0, 0.3398, 1.0, 1.0, 0.9977, 0.001324, 0.9981, 0.1463, 0.9977, 0.9977, 0.0, 0.0, 0.1716, 0.1716, 0.3836, 0.2192, 0.7292, 0.3452, 0.7374, 0.3698, 0.8325, 0.8325, 1.0, 1.0, 0.996, 0.996, 0.0, 0.0, 1.0, 0.0, 1.0, 0.5107, 0.3797, 0.3797, 0.0, 0.0, 1.0, 0.0, 0.9977, 0.9977, 0.001886, 0.0, 1.0, 0.0, 1.0, 0.996, 0.4893, 0.0, 1.0, 0.0, 1.0, 0.6247, 0.3602, 0.0, 1.0, 0.0, 0.4775, 0.002898, 0.6528, 0.08804, 0.6744, 0.1448, 0.9969, 0.9969, 0.0, 0.0, 1.0, 0.3797, 0.7267, 0.0, 1.0, 0.0, 0.9993, 0.6326, 0.7192, 0.5844, 0.4377, 0.3676, 0.3753, 0.0, 1.0, 0.0, 0.3451, 0.3377, 0.776, 0.1982, 1.0, 0.1716, 1.0, 1.0, 0.9977, 0.0, 0.9978, 0.4845, 0.004217, 0.0, 1.0, 0.2733, 0.7625, 0.0, 1.0, 0.0, 1.0, 0.8325, 0.7378, 0.6223, 0.3459, 0.0, 1.0, 0.0])
_uv.active_render = True
_uv = me_rock01_destroyed_cell_000.uv_layers.new(name='UVMap.001')
_uv.uv.foreach_set('vector', [0.0, 0.0, 0.0, 0.0, 0.0, 0.0, 0.0, 0.0, 0.0, 0.0, 0.0, 0.0, 0.0, 0.0, 0.0, 0.0, 0.0, 0.0, 0.0, 0.0, 0.0, 0.0, 0.0, 0.0, 0.0, 0.0, 0.0, 0.0, 0.0, 0.0, 0.0, 0.0, 0.0, 0.0, 0.0, 0.0, 0.0, 0.0, 0.0, 0.0, 0.0, 0.0, 0.0, 0.0, 0.0, 0.0, 0.0, 0.0, 0.0, 0.0, 0.0, 0.0, 0.0, 0.0, 0.0, 0.0, 0.0, 0.0, 0.0, 0.0, 0.0, 0.0, 0.0, 0.0, 0.0, 0.0, 0.0, 0.0, 0.0, 0.0, 0.0, 0.0, 0.0, 0.0, 0.0, 0.0, 0.0, 0.0, 0.0, 0.0, 0.0, 0.0, 0.0, 0.0, 0.0, 0.0, 0.0, 0.0, 0.0, 0.0, 0.0, 0.0, 0.0, 0.0, 0.0, 0.0, 0.0, 0.0, 0.0, 0.0, 0.0, 0.0, 0.0, 0.0, 0.0, 0.0, 0.0, 0.0, 0.0, 0.0, 0.0, 0.0, 0.0, 0.0, 0.0, 0.0, 0.0, 0.0, 0.0, 0.0, 0.0, 0.0, 0.0, 0.0, 0.0, 0.0, 0.0, 0.0, 0.0, 0.0, 0.0, 0.0, 0.0, 0.0, 0.0, 0.0, 0.0, 0.0, 0.0, 0.0, 0.0, 0.0, 0.0, 0.0, 0.0, 0.0, 0.0, 0.0, 0.0, 0.0, 0.0, 0.0])
me_rock01_destroyed_cell_000.materials.append(mat_rock_03_material)
me_rock01_destroyed_cell_000.use_remesh_preserve_volume = False
me_rock01_destroyed_cell_000.use_remesh_preserve_attributes = False
me_rock01_destroyed_cell_000.use_mirror_vertex_groups = False
me_rock01_destroyed_cell_000.update()
me_rock01_destroyed_cell_000.normals_split_custom_set([tuple(v) for v in zip(*[iter([-0.5817, 0.7507, -0.3131, -0.5817, 0.7507, -0.3131, -0.5817, 0.7507, -0.3131, -0.905, 0.2679, 0.3304, -0.905, 0.2679, 0.3304, -0.905, 0.2679, 0.3304, -0.9822, 9.071e-08, 0.1877, -0.9822, 9.071e-08, 0.1877, -0.9822, 9.071e-08, 0.1877, -0.905, -0.2679, 0.3304, -0.905, -0.2679, 0.3304, -0.905, -0.2679, 0.3304, -0.8033, 0.5823, 0.125, -0.8033, 0.5823, 0.125, -0.8033, 0.5823, 0.125, 0.5856, -0.8106, -0.005111, 0.5856, -0.8106, -0.005111, 0.5856, -0.8106, -0.005111, 0.5856, -0.8106, -0.005111, 0.6289, -0.001101, -0.7775, 0.6289, -0.001101, -0.7775, 0.6289, -0.001101, -0.7775, 0.6289, -0.001101, -0.7775, -0.7002, -0.2679, 0.6617, -0.7002, -0.2679, 0.6617, -0.7002, -0.2679, 0.6617, -0.7002, -0.2679, 0.6617, 0.8618, 0.4256, 0.2761, 0.8618, 0.4256, 0.2761, 0.8618, 0.4256, 0.2761, 0.8618, 0.4256, 0.2761, 0.8618, 0.4256, 0.2761, 0.8618, 0.4256, 0.2761, -0.6993, 0.2678, 0.6627, -0.6993, 0.2678, 0.6627, -0.6993, 0.2678, 0.6627, -0.5346, 0.7778, 0.3304, -0.5346, 0.7778, 0.3304, -0.5346, 0.7778, 0.3304, -0.5346, 0.7778, 0.3304, -0.6071, -1.814e-07, 0.7946, -0.6071, -1.814e-07, 0.7946, -0.6071, -1.814e-07, 0.7946, -0.4705, 0.5812, 0.6639, -0.4705, 0.5812, 0.6639, -0.4705, 0.5812, 0.6639, -0.1601, -0.4995, -0.8514, -0.1601, -0.4995, -0.8514, -0.1601, -0.4995, -0.8514, -0.805, 0.583, -0.11, -0.805, 0.583, -0.11, -0.805, 0.583, -0.11, -0.805, 0.583, -0.11, -0.805, 0.583, -0.11, -0.3035, 0.9342, 0.1876, -0.3035, 0.9342, 0.1876, -0.3035, 0.9342, 0.1876, -0.162, -0.5003, -0.8506, -0.162, -0.5003, -0.8506, -0.162, -0.5003, -0.8506, -0.162, -0.5003, -0.8506, -0.162, -0.5003, -0.8506, 0.6297, 3.265e-05, -0.7768, 0.6297, 3.265e-05, -0.7768, 0.6297, 3.265e-05, -0.7768, 0.6297, 3.265e-05, -0.7768, -0.3326, -0.0006042, 0.9431, -0.3326, -0.0006042, 0.9431, -0.3326, -0.0006042, 0.9431, -0.309, 0.951, 0.007267, -0.309, 0.951, 0.007267, -0.309, 0.951, 0.007267, 0.5878, -0.809, 0.0004168, 0.5878, -0.809, 0.0004168, 0.5878, -0.809, 0.0004168, 0.5878, -0.809, 0.0004168])] * 3)])
me_rock01_destroyed_cell_008 = bpy.data.meshes.new('rock01_destroyed_cell.008')
me_rock01_destroyed_cell_008.from_pydata([(0.209, -0.1165, -0.5713), (0.2534, -0.4255, -0.1769), (-0.1098, 0.6925, -0.1769), (0.07376, 0.4438, -0.4876), (0.2534, 0.1925, -0.1769), (-0.1718, -0.1165, 0.6737), (0.1968, -0.1165, 0.2703), (-0.009491, 0.3835, 0.3488), (-0.566, -0.1303, 0.0761), (0.1998, -0.5006, -0.2697), (0.2073, -0.4891, -0.1769), (0.1966, -0.4668, -0.06328), (-0.218, -0.18, 0.6737), (-0.1368, -0.2246, 0.6035), (0.1847, -0.5012, -0.3131), (0.1155, -0.5041, -0.5134), (0.09392, -0.3659, 0.3095), (0.08751, -0.4944, -0.5254), (0.1501, -0.1543, -0.5829), (-0.04582, -0.2803, 0.4876), (-0.2198, -0.1165, 0.6873), (-0.2523, -0.1638, 0.6868), (0.1502, -0.07872, -0.5829), (-0.2004, -0.07714, 0.6737), (-0.05092, 0.3835, 0.3744), (0.05638, 0.4312, -0.4966), (0.05084, 0.4579, -0.4915), (-0.1855, 0.7056, -0.2739), (-0.04711, 0.4155, 0.3416), (-0.1278, 0.6949, -0.1511), (-0.1376, 0.7015, -0.1769), (0.1998, -0.5006, -0.2697), (0.2073, -0.4891, -0.1769), (0.1966, -0.4668, -0.06328), (-0.218, -0.18, 0.6737), (-0.1368, -0.2246, 0.6035), (0.1847, -0.5012, -0.3131), (0.1155, -0.5041, -0.5134), (0.09392, -0.3659, 0.3095), (0.08751, -0.4944, -0.5254), (0.1501, -0.1543, -0.5829), (-0.04582, -0.2803, 0.4876), (-0.2198, -0.1165, 0.6873), (-0.2523, -0.1638, 0.6868), (0.1502, -0.07872, -0.5829), (-0.2004, -0.07714, 0.6737), (-0.1376, 0.7015, -0.1769), (-0.1855, 0.7056, -0.2739), (-0.05092, 0.3835, 0.3744), (0.05638, 0.4312, -0.4966), (0.05084, 0.4579, -0.4915), (-0.04711, 0.4155, 0.3416), (-0.1278, 0.6949, -0.1511)], [], [(0, 37, 17, 40), (1, 31, 36, 37, 0), (2, 3, 50, 27), (4, 3, 2), (5, 6, 7), (5, 34, 35), (5, 35, 41, 38, 6), (6, 4, 7), (7, 4, 2), (7, 2, 52, 28), (6, 1, 4), (4, 1, 0), (4, 0, 3), (3, 49, 50), (3, 0, 44, 49), (23, 24, 51, 29, 46, 47, 8, 43, 20), (45, 42, 5), (33, 32, 1), (40, 44, 0), (30, 52, 2), (32, 31, 1), (19, 13, 12, 43, 8, 39, 15, 14), (27, 30, 2), (28, 48, 7), (14, 9, 10, 11, 16, 19), (48, 45, 5, 7), (42, 21, 34, 5), (38, 33, 1, 6), (47, 26, 25, 22, 18, 39, 8)])
_k = set([(9, 10), (9, 14), (10, 11), (11, 16), (12, 13), (12, 43), (13, 19), (14, 15), (15, 39), (16, 19), (17, 37), (17, 40), (18, 22), (18, 39), (20, 23), (20, 43), (21, 34), (21, 42), (22, 25), (23, 24), (24, 51), (25, 26), (26, 47), (27, 30), (27, 50), (28, 48), (28, 52), (29, 46), (29, 51), (30, 52), (31, 32), (31, 36), (32, 33), (33, 38), (34, 35), (35, 41), (36, 37), (38, 41), (40, 44), (42, 45), (44, 49), (45, 48), (46, 47), (49, 50)])
me_rock01_destroyed_cell_008.attributes.new('sharp_edge', 'BOOLEAN', 'EDGE').data.foreach_set('value', [ (min(e.vertices), max(e.vertices)) in _k for e in me_rock01_destroyed_cell_008.edges])
_uv = me_rock01_destroyed_cell_008.uv_layers.new(name='UVMap')
_uv.uv.foreach_set('vector', [1.0, 1.0, 0.3083, 0.3083, 0.3665, 0.2921, 1.0, 0.8777, 1.0, 1.0, 0.7013, 0.7013, 0.6312, 0.5764, 0.3083, 0.0, 1.0, 0.0, 1.0, 1.0, 0.0, 0.0, 0.04665, 0.0, 1.0, 0.754, 1.0, 1.0, 0.0, 0.0, 1.0, 0.0, 1.0, 1.0, 0.0, 0.0, 1.0, 0.0, 1.0, 1.0, 0.873, 0.873, 1.0, 0.7838, 1.0, 1.0, 0.7838, 0.7838, 0.6724, 0.4748, 0.5013, 0.0, 1.0, 0.0, 1.0, 1.0, 0.0, 0.0, 1.0, 0.0, 1.0, 1.0, 0.0, 0.0, 1.0, 0.0, 1.0, 1.0, 0.0, 0.0, 0.05781, 0.0, 1.0, 0.9086, 1.0, 1.0, 0.0, 0.0, 1.0, 0.0, 1.0, 1.0, 0.0, 0.0, 1.0, 0.0, 1.0, 1.0, 0.0, 0.0, 1.0, 0.0, 1.0, 1.0, 0.9498, 0.9498, 1.0, 0.9533, 1.0, 1.0, 0.0, 0.0, 0.1223, 0.0, 1.0, 0.9498, 0.8726, 0.6226, 0.5164, 0.3201, 0.5348, 0.2974, 0.8898, 0.1794, 0.9116, 0.1821, 1.0, 0.2136, 1.0, 0.0, 1.0, 0.7665, 0.9298, 0.6969, 0.07871, 0.0, 0.09118, 0.09118, 0.0, 0.0, 1.0, 0.2161, 0.8729, 0.0, 1.0, 0.0, 0.1223, 0.0, 0.1223, 0.1223, 0.0, 0.0, 0.04718, 0.0, 0.05781, 0.05781, 0.0, 0.0, 1.0, 0.1271, 0.7013, 0.0, 1.0, 0.0, 0.2414, 0.2414, 0.2139, 0.1238, 0.2177, 0.0321, 0.2335, 0.0, 1.0, 0.0, 1.0, 0.7521, 0.9679, 0.7691, 0.7429, 0.7429, 0.2469, 0.004391, 0.04718, 0.04718, 0.0, 0.0, 0.09136, 0.0, 0.07881, 0.07881, 0.0, 0.0, 1.0, 0.7429, 0.9403, 0.7157, 0.866, 0.6576, 0.8181, 0.5864, 0.8081, 0.353, 1.0, 0.2414, 1.0, 0.07881, 0.07871, 0.07871, 0.0, 0.0, 1.0, 0.0, 1.0, 0.09118, 0.9054, 0.08776, 0.873, 0.0, 1.0, 0.0, 1.0, 0.4987, 0.2161, 0.2161, 0.0, 0.0, 1.0, 0.0, 0.7882, 0.001652, 0.3486, 0.3072, 0.3629, 0.3245, 0.9748, 0.6366, 0.9495, 0.668, 0.7521, 0.7521, 0.0, 0.0])
_uv.active_render = True
_uv = me_rock01_destroyed_cell_008.uv_layers.new(name='UVMap.001')
_uv.uv.foreach_set('vector', [0.0, 0.0, 0.0, 0.0, 0.0, 0.0, 0.0, 0.0, 0.0, 0.0, 0.0, 0.0, 0.0, 0.0, 0.0, 0.0, 0.0, 0.0, 0.0, 0.0, 0.0, 0.0, 0.0, 0.0, 0.0, 0.0, 0.0, 0.0, 0.0, 0.0, 0.0, 0.0, 0.0, 0.0, 0.0, 0.0, 0.0, 0.0, 0.0, 0.0, 0.0, 0.0, 0.0, 0.0, 0.0, 0.0, 0.0, 0.0, 0.0, 0.0, 0.0, 0.0, 0.0, 0.0, 0.0, 0.0, 0.0, 0.0, 0.0, 0.0, 0.0, 0.0, 0.0, 0.0, 0.0, 0.0, 0.0, 0.0, 0.0, 0.0, 0.0, 0.0, 0.0, 0.0, 0.0, 0.0, 0.0, 0.0, 0.0, 0.0, 0.0, 0.0, 0.0, 0.0, 0.0, 0.0, 0.0, 0.0, 0.0, 0.0, 0.0, 0.0, 0.0, 0.0, 0.0, 0.0, 0.0, 0.0, 0.0, 0.0, 0.0, 0.0, 0.0, 0.0, 0.0, 0.0, 0.0, 0.0, 0.0, 0.0, 0.0, 0.0, 0.0, 0.0, 0.0, 0.0, 0.0, 0.0, 0.0, 0.0, 0.0, 0.0, 0.0, 0.0, 0.0, 0.0, 0.0, 0.0, 0.0, 0.0, 0.0, 0.0, 0.0, 0.0, 0.0, 0.0, 0.0, 0.0, 0.0, 0.0, 0.0, 0.0, 0.0, 0.0, 0.0, 0.0, 0.0, 0.0, 0.0, 0.0, 0.0, 0.0, 0.0, 0.0, 0.0, 0.0, 0.0, 0.0, 0.0, 0.0, 0.0, 0.0, 0.0, 0.0, 0.0, 0.0, 0.0, 0.0, 0.0, 0.0, 0.0, 0.0, 0.0, 0.0, 0.0, 0.0, 0.0, 0.0, 0.0, 0.0, 0.0, 0.0, 0.0, 0.0, 0.0, 0.0, 0.0, 0.0, 0.0, 0.0, 0.0, 0.0, 0.0, 0.0, 0.0, 0.0, 0.0, 0.0, 0.0, 0.0, 0.0, 0.0, 0.0, 0.0, 0.0, 0.0, 0.0, 0.0, 0.0, 0.0, 0.0, 0.0, 0.0, 0.0, 0.0, 0.0, 0.0, 0.0, 0.0, 0.0, 0.0, 0.0, 0.0, 0.0, 0.0, 0.0, 0.0, 0.0, 0.0, 0.0, 0.0, 0.0])
me_rock01_destroyed_cell_008.materials.append(mat_rock_03_material)
me_rock01_destroyed_cell_008.use_remesh_preserve_volume = False
me_rock01_destroyed_cell_008.use_remesh_preserve_attributes = False
me_rock01_destroyed_cell_008.use_mirror_vertex_groups = False
me_rock01_destroyed_cell_008.update()
me_rock01_destroyed_cell_008.normals_split_custom_set([tuple(v) for v in zip(*[iter([0.3212, -0.2153, -0.9222, 0.3212, -0.2153, -0.9222, 0.3212, -0.2153, -0.9222, 0.3212, -0.2153, -0.9222, 0.912, -0.2667, -0.3117, 0.912, -0.2667, -0.3118, 0.912, -0.2667, -0.3117, 0.912, -0.2667, -0.3117, 0.912, -0.2667, -0.3117, 0.5356, 0.7849, -0.3118, 0.5356, 0.7849, -0.3118, 0.5356, 0.7849, -0.3118, 0.5356, 0.7849, -0.3118, 0.809, 0.5877, 0.007596, 0.809, 0.5878, 0.007598, 0.809, 0.5878, 0.007598, 0.7241, 0.1948, 0.6616, 0.7242, 0.1948, 0.6615, 0.724, 0.1948, 0.6617, 0.4912, -0.3569, 0.7946, 0.4912, -0.3569, 0.7946, 0.4912, -0.3568, 0.7946, 0.7241, -0.1948, 0.6616, 0.7241, -0.1948, 0.6616, 0.7241, -0.1948, 0.6616, 0.7241, -0.1948, 0.6616, 0.7241, -0.1947, 0.6616, 0.8897, 0.315, 0.3305, 0.8897, 0.3152, 0.3304, 0.8896, 0.3151, 0.3305, 0.7947, 0.5773, 0.1877, 0.7947, 0.5773, 0.1876, 0.7946, 0.5773, 0.1877, 0.5746, 0.7488, 0.3304, 0.5746, 0.7488, 0.3304, 0.5746, 0.7488, 0.3304, 0.5746, 0.7488, 0.3304, 0.9921, -5.777e-05, 0.1258, 0.9921, 2.631e-05, 0.1256, 0.9921, 4.783e-05, 0.1256, 0.9937, 3.058e-05, -0.1119, 0.9937, -1.596e-05, -0.112, 0.9937, 0.0, -0.112, 0.912, 0.2667, -0.3117, 0.912, 0.2667, -0.3117, 0.912, 0.2667, -0.3117, 0.304, 0.2389, -0.9222, 0.304, 0.2389, -0.9222, 0.304, 0.2389, -0.9222, 0.3212, 0.2153, -0.9222, 0.3212, 0.2153, -0.9222, 0.3212, 0.2153, -0.9222, 0.3212, 0.2153, -0.9222, -0.7526, 0.5132, 0.4126, -0.7526, 0.5132, 0.4126, -0.7526, 0.5132, 0.4126, -0.7526, 0.5132, 0.4126, -0.7526, 0.5132, 0.4126, -0.7526, 0.5132, 0.4126, -0.7526, 0.5132, 0.4126, -0.7526, 0.5132, 0.4126, -0.7526, 0.5132, 0.4126, 0.268, 0.1947, 0.9436, 0.268, 0.1947, 0.9436, 0.268, 0.1947, 0.9436, 0.7946, -0.5774, 0.1877, 0.7946, -0.5773, 0.1877, 0.7946, -0.5773, 0.1877, 0.1946, 5.134e-07, -0.9809, 0.1946, 5.134e-07, -0.9809, 0.1946, 5.134e-07, -0.9809, 0.3065, 0.9435, 0.1256, 0.3065, 0.9435, 0.1256, 0.3065, 0.9435, 0.1256, 0.809, -0.5878, 0.007558, 0.809, -0.5878, 0.007584, 0.809, -0.5878, 0.007624, -0.3775, -0.9148, 0.1437, -0.3775, -0.9148, 0.1437, -0.3775, -0.9148, 0.1437, -0.3775, -0.9148, 0.1437, -0.3775, -0.9148, 0.1437, -0.3775, -0.9148, 0.1437, -0.3775, -0.9148, 0.1437, -0.3775, -0.9148, 0.1437, 0.307, 0.9451, -0.1118, 0.307, 0.9451, -0.1118, 0.307, 0.9451, -0.1118, 0.409, 0.6284, 0.6617, 0.409, 0.6284, 0.6617, 0.409, 0.6285, 0.6616, -0.3766, -0.9151, 0.1441, -0.3766, -0.9151, 0.1441, -0.3766, -0.9151, 0.1441, -0.3766, -0.9151, 0.1441, -0.3766, -0.9151, 0.1441, -0.3766, -0.9151, 0.1441, 0.4911, 0.3569, 0.7946, 0.4912, 0.3569, 0.7946, 0.4912, 0.3569, 0.7946, 0.4911, 0.3569, 0.7946, 0.268, -0.1947, 0.9436, 0.268, -0.1947, 0.9436, 0.268, -0.1947, 0.9436, 0.268, -0.1947, 0.9436, 0.8896, -0.3153, 0.3305, 0.8897, -0.3152, 0.3304, 0.8897, -0.3151, 0.3305, 0.8896, -0.3151, 0.3306, -0.6771, 0.0001036, -0.7359, -0.6771, 0.0001036, -0.7359, -0.6771, 0.0001036, -0.7359, -0.6771, 0.0001036, -0.7359, -0.6771, 0.0001036, -0.7359, -0.6771, 0.0001036, -0.7359, -0.6771, 0.0001036, -0.7359])] * 3)])

# ---- objects
ob_rock01_destroyed_cell_007 = bpy.data.objects.new('rock01_destroyed_cell.007', me_rock01_destroyed_cell_006)
ob_rock01_destroyed_cell_006 = bpy.data.objects.new('rock01_destroyed_cell.006', me_rock01_destroyed_cell_005)
ob_rock01_destroyed_cell_005 = bpy.data.objects.new('rock01_destroyed_cell.005', me_rock01_destroyed_cell_004)
ob_rock01_destroyed_cell_004 = bpy.data.objects.new('rock01_destroyed_cell.004', me_rock01_destroyed_cell_003)
ob_rock01_destroyed_cell_003 = bpy.data.objects.new('rock01_destroyed_cell.003', me_rock01_destroyed_cell_002)
ob_rock01_destroyed_cell_002 = bpy.data.objects.new('rock01_destroyed_cell.002', me_rock01_destroyed_cell_001)
ob_rock01_destroyed_cell_001 = bpy.data.objects.new('rock01_destroyed_cell.001', me_rock01_destroyed_cell_000)
ob_rock01_destroyed_cell = bpy.data.objects.new('rock01_destroyed_cell', me_rock01_destroyed_cell_008)

# ---- transforms, parenting, visibility, modifiers, constraints
ob_rock01_destroyed_cell_007.location = (-0.12, -0.682, -0.287)
ob_rock01_destroyed_cell_007.lineart.crease_threshold = 0.0
ob_rock01_destroyed_cell_006.location = (-0.6784, -0.157, -0.262)
ob_rock01_destroyed_cell_006.lineart.crease_threshold = 0.0
ob_rock01_destroyed_cell_005.location = (-0.1792, -0.5241, 0.323)
ob_rock01_destroyed_cell_005.lineart.crease_threshold = 0.0
ob_rock01_destroyed_cell_004.location = (-0.03496, 0.1588, -0.3547)
ob_rock01_destroyed_cell_004.lineart.crease_threshold = 0.0
ob_rock01_destroyed_cell_003.location = (0.5335, -0.4651, 0.06229)
ob_rock01_destroyed_cell_003.lineart.crease_threshold = 0.0
ob_rock01_destroyed_cell_002.location = (0.1084, 0.4462, 0.3385)
ob_rock01_destroyed_cell_002.lineart.crease_threshold = 0.0
ob_rock01_destroyed_cell_001.location = (-0.5672, 0.2704, 0.1907)
ob_rock01_destroyed_cell_001.lineart.crease_threshold = 0.0
ob_rock01_destroyed_cell.location = (0.6976, 0.1165, 0.09128)
ob_rock01_destroyed_cell.lineart.crease_threshold = 0.0

# ---- collection membership
col_collection_2.objects.link(ob_rock01_destroyed_cell_007)
col_collection_2.objects.link(ob_rock01_destroyed_cell_006)
col_collection_2.objects.link(ob_rock01_destroyed_cell_005)
col_collection_2.objects.link(ob_rock01_destroyed_cell_004)
col_collection_2.objects.link(ob_rock01_destroyed_cell_003)
col_collection_2.objects.link(ob_rock01_destroyed_cell_002)
col_collection_2.objects.link(ob_rock01_destroyed_cell_001)
col_collection_2.objects.link(ob_rock01_destroyed_cell)

# ---- scene / render settings (as saved in the file)
scene.frame_start = 1; scene.frame_end = 250; scene.frame_set(1)
scene.render.engine = 'BLENDER_EEVEE_NEXT'
scene.render.resolution_percentage = 50
scene.render.dither_intensity = 0.0
scene.cycles.use_denoising = False
scene.cycles.samples = 128
scene.cycles.sampling_pattern = 'TABULATED_SOBOL'
scene.cycles.use_adaptive_sampling = False
scene.cycles.use_light_tree = False
scene.cycles.blur_glossy = 0.0
scene.cycles.sample_clamp_indirect = 0.0
scene.view_settings.view_transform = 'Standard'
bpy.context.view_layer.update()

# ---- added for rendering (the .blend has no active camera and no usable light): camera, sun
cam_auto = bpy.data.cameras.new('AutoCamera')
cam_auto.lens = 50.0
cam_auto.sensor_width = 36.0
cam_auto.clip_end = 1000.0
ob_auto_camera = bpy.data.objects.new('AutoCamera', cam_auto)
scene.collection.objects.link(ob_auto_camera)
ob_auto_camera.location = (2.91774, -3.50263, 2.48693)
ob_auto_camera.rotation_euler = (1.09748, -7.21219e-08, 0.694738)
scene.camera = ob_auto_camera
light_auto_sun = bpy.data.lights.new('AutoSun', 'SUN')
light_auto_sun.energy = 3.0
light_auto_sun.angle = 0.0523599
ob_auto_sun = bpy.data.objects.new('AutoSun', light_auto_sun)
scene.collection.objects.link(ob_auto_sun)
ob_auto_sun.rotation_euler = (0.872665, 0.174533, 0.523599)
bpy.context.view_layer.update()

